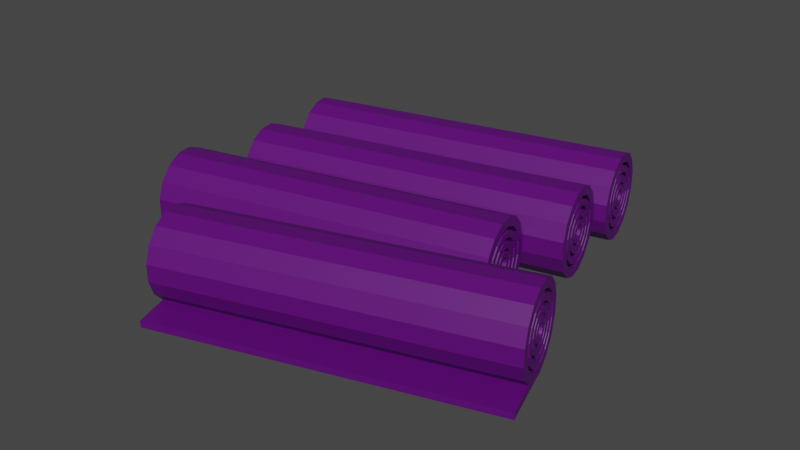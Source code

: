 # Source: Violet.blend  (saved by Blender 2.91.10; exported with 4.5.12 LTS)
import bpy
from mathutils import Matrix  # noqa: F401  (used for matrix-valued properties, if any)

bpy.ops.wm.read_factory_settings(use_empty=True)
scene = bpy.context.scene
scene.name = 'Scene'

# ---- collections
col_collection = bpy.data.collections.new('Collection'); scene.collection.children.link(col_collection)

# ---- materials (node trees are filled in below, after node groups)
mat_colorizer_007 = bpy.data.materials.new('Colorizer.007')

# ---- material node trees
mat_colorizer_007.use_nodes = True; mat_colorizer_007.node_tree.nodes.clear()
_N = mat_colorizer_007.node_tree.nodes; _L = mat_colorizer_007.node_tree.links
n0 = _N.new('ShaderNodeBsdfPrincipled'); n0.name = 'Principled BSDF'; n0.location = (10, 300)
n0.distribution = 'GGX'
n0.subsurface_method = 'BURLEY'
n0.inputs[0].default_value = (0.1013, 0.0, 0.1646, 1.0)
n0.inputs[3].default_value = 1.45
n0.inputs[27].default_value = (0.0, 0.0, 0.0, 1.0)
n0.inputs[28].default_value = 1.0
n1 = _N.new('ShaderNodeOutputMaterial'); n1.name = 'Material Output'; n1.location = (300, 300)
_L.new(n0.outputs[0], n1.inputs[0])
n1.is_active_output = True

# ---- world
world_world = bpy.data.worlds.new('World'); scene.world = world_world
world_world.use_nodes = True; world_world.node_tree.nodes.clear()
_N = world_world.node_tree.nodes; _L = world_world.node_tree.links
n0 = _N.new('ShaderNodeOutputWorld'); n0.name = 'World Output'; n0.location = (300, 300)
n1 = _N.new('ShaderNodeBackground'); n1.name = 'Background'; n1.location = (10, 300)
n1.inputs[0].default_value = (0.05088, 0.05088, 0.05088, 1.0)
_L.new(n1.outputs[0], n0.inputs[0])
n0.is_active_output = True
world_world.color = (0.05088, 0.05088, 0.05088)
world_world.use_sun_shadow = False
world_world.sun_shadow_jitter_overblur = 0.0

# ---- meshes
me_cylinder_002 = bpy.data.meshes.new('Cylinder.002')
me_cylinder_002.from_pydata([(0.4497, -0.6979, 0.6193), (4.228, -0.01801, 0.5303), (0.4498, -0.6982, 0.4155), (4.228, -0.01804, 0.5059), (0.4726, -0.7731, 0.2273), (4.231, -0.02698, 0.4835), (0.5147, -0.9111, 0.08347), (4.236, -0.04345, 0.4663), (0.5696, -1.091, 0.005792), (4.243, -0.06495, 0.4571), (0.629, -1.286, 0.006121), (4.25, -0.08821, 0.4571), (0.6838, -1.466, 0.08441), (4.256, -0.1097, 0.4664), (0.7258, -1.604, 0.2287), (4.261, -0.1261, 0.4837), (0.7484, -1.678, 0.4171), (4.264, -0.135, 0.5061), (0.7483, -1.678, 0.6209), (4.264, -0.1349, 0.5304), (0.7255, -1.603, 0.8091), (4.261, -0.126, 0.5529), (0.6834, -1.465, 0.9529), (4.256, -0.1095, 0.5701), (0.6285, -1.285, 1.031), (4.25, -0.08802, 0.5793), (0.5691, -1.09, 1.03), (4.243, -0.06476, 0.5793), (0.5143, -0.9098, 0.952), (4.236, -0.04329, 0.57), (0.4723, -0.7722, 0.8077), (4.231, -0.02687, 0.5527), (4.257, 0.4622, 0.4155), (4.257, 0.4625, 0.6193), (4.28, 0.3873, 0.2273), (4.322, 0.2493, 0.08347), (4.377, 0.06904, 0.005791), (4.436, -0.1259, 0.006121), (4.491, -0.3059, 0.08441), (4.533, -0.4435, 0.2287), (4.556, -0.5178, 0.4171), (4.556, -0.5175, 0.6209), (4.533, -0.4426, 0.8091), (4.491, -0.3045, 0.9529), (4.436, -0.1243, 1.031), (4.377, 0.07063, 1.03), (4.322, 0.2506, 0.952), (4.28, 0.3882, 0.8077), (4.289, 0.3585, 0.4372), (4.289, 0.3587, 0.5979), (4.307, 0.2995, 0.2889), (4.34, 0.1906, 0.1755), (4.383, 0.04858, 0.1143), (4.43, -0.1051, 0.1145), (4.473, -0.247, 0.1762), (4.506, -0.3554, 0.29), (4.524, -0.414, 0.4385), (4.524, -0.4138, 0.5992), (4.506, -0.3547, 0.7475), (4.473, -0.2459, 0.8609), (4.43, -0.1038, 0.9221), (4.383, 0.04982, 0.9219), (4.34, 0.1917, 0.8601), (4.307, 0.3002, 0.7464), (4.181, 0.3026, 0.4417), (4.181, 0.3028, 0.5935), (4.198, 0.2468, 0.3015), (4.23, 0.1439, 0.1943), (4.271, 0.009663, 0.1364), (4.315, -0.1356, 0.1367), (4.356, -0.2697, 0.195), (4.387, -0.3722, 0.3025), (4.404, -0.4276, 0.4429), (4.404, -0.4273, 0.5947), (4.387, -0.3715, 0.7349), (4.355, -0.2687, 0.8421), (4.314, -0.1344, 0.9), (4.27, 0.01084, 0.8997), (4.229, 0.1449, 0.8414), (4.198, 0.2475, 0.7339), (4.301, 0.3168, 0.446), (4.301, 0.317, 0.5893), (4.318, 0.2641, 0.3137), (4.347, 0.1671, 0.2125), (4.386, 0.04035, 0.1579), (4.428, -0.09672, 0.1581), (4.466, -0.2233, 0.2132), (4.496, -0.32, 0.3147), (4.512, -0.3723, 0.4471), (4.511, -0.3721, 0.5904), (4.495, -0.3194, 0.7227), (4.466, -0.2223, 0.8239), (4.427, -0.0956, 0.8785), (4.385, 0.04146, 0.8783), (4.347, 0.168, 0.8232), (4.317, 0.2648, 0.7217), (4.323, 0.2464, 0.4607), (4.323, 0.2465, 0.5747), (4.336, 0.2045, 0.3555), (4.359, 0.1272, 0.275), (4.39, 0.02645, 0.2316), (4.423, -0.08259, 0.2318), (4.454, -0.1833, 0.2755), (4.477, -0.2602, 0.3563), (4.49, -0.3018, 0.4617), (4.49, -0.3016, 0.5757), (4.477, -0.2597, 0.6809), (4.454, -0.1825, 0.7614), (4.423, -0.0817, 0.8048), (4.39, 0.02733, 0.8046), (4.359, 0.128, 0.7608), (4.336, 0.205, 0.6801), (4.235, 0.1964, 0.4652), (4.235, 0.1965, 0.5704), (4.247, 0.1577, 0.3681), (4.268, 0.08646, 0.2938), (4.297, -0.006556, 0.2537), (4.327, -0.1072, 0.2539), (4.356, -0.2001, 0.2943), (4.377, -0.2711, 0.3688), (4.389, -0.3095, 0.466), (4.389, -0.3093, 0.5712), (4.377, -0.2706, 0.6683), (4.355, -0.1994, 0.7426), (4.327, -0.1064, 0.7827), (4.296, -0.005738, 0.7825), (4.268, 0.08716, 0.7421), (4.246, 0.1582, 0.6676), (4.335, 0.2069, 0.469), (4.335, 0.207, 0.5666), (4.346, 0.171, 0.3789), (4.366, 0.1049, 0.31), (4.392, 0.01866, 0.2729), (4.421, -0.07467, 0.273), (4.447, -0.1608, 0.3105), (4.467, -0.2267, 0.3796), (4.478, -0.2623, 0.4698), (4.478, -0.2622, 0.5674), (4.467, -0.2263, 0.6575), (4.447, -0.1602, 0.7263), (4.421, -0.07392, 0.7635), (4.392, 0.01942, 0.7634), (4.366, 0.1056, 0.7259), (4.346, 0.1715, 0.6568), (4.357, 0.1348, 0.4841), (4.357, 0.135, 0.5517), (4.365, 0.11, 0.4217), (4.378, 0.06421, 0.374), (4.397, 0.004437, 0.3482), (4.416, -0.06022, 0.3483), (4.435, -0.1199, 0.3743), (4.449, -0.1656, 0.4222), (4.456, -0.1902, 0.4847), (4.456, -0.1901, 0.5523), (4.448, -0.1653, 0.6147), (4.434, -0.1195, 0.6624), (4.416, -0.0597, 0.6882), (4.397, 0.004963, 0.6881), (4.378, 0.06466, 0.6621), (4.364, 0.1103, 0.6142), (4.257, 0.08273, 0.4883), (4.257, 0.08282, 0.5476), (4.263, 0.06091, 0.4334), (4.276, 0.02068, 0.3915), (4.292, -0.03183, 0.3689), (4.309, -0.08863, 0.369), (4.325, -0.1411, 0.3918), (4.337, -0.1812, 0.4338), (4.344, -0.2028, 0.4887), (4.344, -0.2027, 0.5481), (4.337, -0.1809, 0.6029), (4.325, -0.1407, 0.6449), (4.309, -0.08817, 0.6675), (4.292, -0.03137, 0.6674), (4.276, 0.02107, 0.6446), (4.263, 0.06117, 0.6025), (4.367, 0.1031, 0.4908), (4.367, 0.1032, 0.5452), (4.373, 0.08314, 0.4406), (4.384, 0.04628, 0.4021), (4.399, -0.001824, 0.3814), (4.414, -0.05386, 0.3815), (4.429, -0.1019, 0.4024), (4.44, -0.1386, 0.4409), (4.446, -0.1585, 0.4912), (4.446, -0.1584, 0.5456), (4.44, -0.1384, 0.5958), (4.429, -0.1015, 0.6342), (4.414, -0.05344, 0.655), (4.398, -0.001401, 0.6549), (4.384, 0.04664, 0.634), (4.373, 0.08338, 0.5955), (4.385, 0.04278, 0.5034), (4.385, 0.04283, 0.5327), (4.388, 0.03202, 0.4764), (4.394, 0.01217, 0.4557), (4.402, -0.01373, 0.4445), (4.411, -0.04175, 0.4446), (4.419, -0.06763, 0.4558), (4.425, -0.08741, 0.4766), (4.428, -0.09809, 0.5037), (4.428, -0.09804, 0.533), (4.425, -0.08728, 0.56), (4.419, -0.06743, 0.5807), (4.411, -0.04153, 0.5919), (4.402, -0.0135, 0.5918), (4.394, 0.01237, 0.5806), (4.388, 0.03215, 0.5598), (4.619, -0.7241, -0.0001881), (4.619, -0.7257, 0.08023), (0.6364, -1.284, 0.006121), (0.63, -1.263, 0.1145), (0.8187, -1.882, -0.0001881), (0.8192, -1.884, 0.08023), (-0.3698, 1.502, 0.6193), (3.446, 1.927, 0.5303), (-0.3698, 1.502, 0.4155), (3.446, 1.927, 0.5059), (-0.352, 1.425, 0.2273), (3.448, 1.918, 0.4835), (-0.3193, 1.285, 0.08347), (3.452, 1.901, 0.4663), (-0.2766, 1.101, 0.005792), (3.457, 1.879, 0.4571), (-0.2304, 0.9027, 0.006121), (3.463, 1.855, 0.4571), (-0.1877, 0.7195, 0.08441), (3.468, 1.833, 0.4664), (-0.1551, 0.5794, 0.2287), (3.472, 1.817, 0.4837), (-0.1375, 0.5037, 0.4171), (3.474, 1.808, 0.5061), (-0.1376, 0.504, 0.6209), (3.474, 1.808, 0.5304), (-0.1553, 0.5803, 0.8091), (3.472, 1.817, 0.5529), (-0.1881, 0.7209, 0.9529), (3.468, 1.834, 0.5701), (-0.2308, 0.9043, 1.031), (3.463, 1.855, 0.5793), (-0.277, 1.103, 1.03), (3.457, 1.879, 0.5793), (-0.3196, 1.286, 0.952), (3.452, 1.901, 0.57), (-0.3522, 1.426, 0.8077), (3.448, 1.918, 0.5527), (3.507, 2.404, 0.4155), (3.507, 2.404, 0.6193), (3.525, 2.328, 0.2273), (3.557, 2.187, 0.08347), (3.6, 2.004, 0.005791), (3.646, 1.805, 0.006121), (3.689, 1.622, 0.08441), (3.722, 1.482, 0.2287), (3.739, 1.406, 0.4171), (3.739, 1.406, 0.6209), (3.721, 1.483, 0.8091), (3.689, 1.623, 0.9529), (3.646, 1.807, 1.031), (3.6, 2.005, 1.03), (3.557, 2.188, 0.952), (3.524, 2.329, 0.8077), (3.531, 2.298, 0.4372), (3.531, 2.299, 0.5979), (3.545, 2.238, 0.2889), (3.571, 2.127, 0.1755), (3.605, 1.983, 0.1143), (3.641, 1.826, 0.1145), (3.675, 1.682, 0.1762), (3.701, 1.571, 0.29), (3.715, 1.512, 0.4385), (3.715, 1.512, 0.5992), (3.701, 1.572, 0.7475), (3.675, 1.683, 0.8609), (3.641, 1.828, 0.9221), (3.605, 1.984, 0.9219), (3.571, 2.128, 0.8601), (3.545, 2.239, 0.7464), (3.42, 2.25, 0.4417), (3.42, 2.25, 0.5935), (3.434, 2.193, 0.3015), (3.458, 2.088, 0.1943), (3.49, 1.951, 0.1364), (3.524, 1.804, 0.1367), (3.556, 1.667, 0.195), (3.58, 1.563, 0.3025), (3.594, 1.506, 0.4429), (3.593, 1.507, 0.5947), (3.58, 1.563, 0.7349), (3.556, 1.668, 0.8421), (3.524, 1.805, 0.9), (3.49, 1.953, 0.8997), (3.458, 2.089, 0.8414), (3.434, 2.194, 0.7339), (3.541, 2.256, 0.446), (3.541, 2.256, 0.5893), (3.554, 2.202, 0.3137), (3.577, 2.103, 0.2125), (3.607, 1.974, 0.1579), (3.639, 1.835, 0.1581), (3.669, 1.706, 0.2132), (3.692, 1.607, 0.3147), (3.705, 1.554, 0.4471), (3.705, 1.554, 0.5904), (3.692, 1.608, 0.7227), (3.669, 1.707, 0.8239), (3.639, 1.836, 0.8785), (3.607, 1.975, 0.8783), (3.577, 2.104, 0.8232), (3.554, 2.203, 0.7217), (3.558, 2.184, 0.4607), (3.558, 2.184, 0.5747), (3.568, 2.141, 0.3555), (3.586, 2.063, 0.275), (3.61, 1.96, 0.2316), (3.636, 1.849, 0.2318), (3.66, 1.747, 0.2755), (3.678, 1.668, 0.3563), (3.688, 1.626, 0.4617), (3.688, 1.626, 0.5757), (3.678, 1.669, 0.6809), (3.66, 1.747, 0.7614), (3.636, 1.85, 0.8048), (3.61, 1.961, 0.8046), (3.586, 2.064, 0.7608), (3.568, 2.142, 0.6801), (3.467, 2.14, 0.4652), (3.467, 2.14, 0.5704), (3.476, 2.101, 0.3681), (3.493, 2.028, 0.2938), (3.515, 1.934, 0.2537), (3.539, 1.831, 0.2539), (3.561, 1.737, 0.2943), (3.578, 1.664, 0.3688), (3.587, 1.625, 0.466), (3.587, 1.625, 0.5712), (3.577, 1.665, 0.6683), (3.561, 1.737, 0.7426), (3.539, 1.832, 0.7827), (3.515, 1.934, 0.7825), (3.493, 2.029, 0.7421), (3.476, 2.101, 0.6676), (3.567, 2.144, 0.469), (3.567, 2.144, 0.5666), (3.576, 2.107, 0.3789), (3.592, 2.04, 0.31), (3.612, 1.952, 0.2729), (3.634, 1.857, 0.273), (3.655, 1.77, 0.3105), (3.67, 1.702, 0.3796), (3.679, 1.666, 0.4698), (3.679, 1.666, 0.5674), (3.67, 1.703, 0.6575), (3.654, 1.77, 0.7263), (3.634, 1.858, 0.7635), (3.612, 1.953, 0.7634), (3.591, 2.041, 0.7259), (3.576, 2.108, 0.6568), (3.585, 2.071, 0.4841), (3.584, 2.071, 0.5517), (3.59, 2.045, 0.4217), (3.601, 1.999, 0.374), (3.615, 1.938, 0.3482), (3.631, 1.872, 0.3483), (3.645, 1.811, 0.3743), (3.656, 1.765, 0.4222), (3.662, 1.74, 0.4847), (3.662, 1.74, 0.5523), (3.656, 1.765, 0.6147), (3.645, 1.812, 0.6624), (3.631, 1.872, 0.6882), (3.615, 1.938, 0.6881), (3.601, 1.999, 0.6621), (3.59, 2.046, 0.6142), (3.481, 2.025, 0.4883), (3.481, 2.025, 0.5476), (3.486, 2.003, 0.4334), (3.496, 1.962, 0.3915), (3.508, 1.909, 0.3689), (3.522, 1.851, 0.369), (3.534, 1.797, 0.3918), (3.544, 1.757, 0.4338), (3.549, 1.735, 0.4887), (3.549, 1.735, 0.5481), (3.544, 1.757, 0.6029), (3.534, 1.798, 0.6449), (3.522, 1.851, 0.6675), (3.508, 1.909, 0.6674), (3.496, 1.963, 0.6446), (3.486, 2.003, 0.6025), (3.592, 2.038, 0.4908), (3.592, 2.038, 0.5452), (3.597, 2.018, 0.4406), (3.605, 1.98, 0.4021), (3.617, 1.931, 0.3814), (3.629, 1.878, 0.3815), (3.641, 1.83, 0.4024), (3.649, 1.792, 0.4409), (3.654, 1.772, 0.4912), (3.654, 1.772, 0.5456), (3.649, 1.792, 0.5958), (3.641, 1.83, 0.6342), (3.629, 1.879, 0.655), (3.617, 1.932, 0.6549), (3.605, 1.981, 0.634), (3.597, 2.018, 0.5955), (3.606, 1.977, 0.5034), (3.606, 1.977, 0.5327), (3.609, 1.966, 0.4764), (3.614, 1.946, 0.4557), (3.62, 1.919, 0.4445), (3.626, 1.891, 0.4446), (3.632, 1.864, 0.4558), (3.637, 1.844, 0.4766), (3.64, 1.833, 0.5037), (3.64, 1.833, 0.533), (3.637, 1.844, 0.56), (3.632, 1.865, 0.5807), (3.626, 1.891, 0.5919), (3.62, 1.92, 0.5918), (3.614, 1.946, 0.5806), (3.609, 1.966, 0.5598), (-0.4597, 2.49, 0.2273), (3.338, 2.991, 0.5059), (-0.2229, 0.9045, 0.006121), (-0.4775, 2.566, 0.6193), (-0.4774, 2.566, 0.4155), (3.338, 2.991, 0.5303), (3.34, 2.982, 0.4835), (-0.427, 2.349, 0.08347), (3.344, 2.965, 0.4663), (-0.3843, 2.166, 0.005792), (3.349, 2.943, 0.4571), (-0.3381, 1.967, 0.006121), (3.355, 2.92, 0.4571), (-0.2954, 1.784, 0.08441), (3.36, 2.898, 0.4664), (-0.2628, 1.644, 0.2287), (3.364, 2.881, 0.4837), (-0.2452, 1.568, 0.4171), (3.366, 2.872, 0.5061), (-0.2453, 1.568, 0.6209), (3.366, 2.872, 0.5304), (-0.263, 1.645, 0.8091), (3.364, 2.881, 0.5529), (-0.2957, 1.785, 0.9529), (3.36, 2.898, 0.5701), (-0.3384, 1.969, 1.031), (3.355, 2.92, 0.5793), (-0.3846, 2.167, 1.03), (3.349, 2.943, 0.5793), (-0.4273, 2.35, 0.952), (3.344, 2.965, 0.57), (-0.4599, 2.491, 0.8077), (3.34, 2.982, 0.5527), (3.399, 3.468, 0.4155), (3.399, 3.469, 0.6193), (3.417, 3.392, 0.2273), (3.45, 3.251, 0.08347), (3.492, 3.068, 0.005791), (3.539, 2.869, 0.006121), (3.581, 2.686, 0.08441), (3.614, 2.546, 0.2287), (3.631, 2.47, 0.4171), (3.631, 2.471, 0.6209), (3.614, 2.547, 0.8091), (3.581, 2.688, 0.9529), (3.538, 2.871, 1.031), (3.492, 3.07, 1.03), (3.449, 3.253, 0.952), (3.417, 3.393, 0.8077), (3.424, 3.363, 0.4372), (3.424, 3.363, 0.5979), (3.438, 3.303, 0.2889), (3.464, 3.192, 0.1755), (3.497, 3.047, 0.1143), (3.534, 2.891, 0.1145), (3.567, 2.746, 0.1762), (3.593, 2.636, 0.29), (3.607, 2.576, 0.4385), (3.607, 2.576, 0.5992), (3.593, 2.636, 0.7475), (3.567, 2.747, 0.8609), (3.533, 2.892, 0.9221), (3.497, 3.048, 0.9219), (3.463, 3.193, 0.8601), (3.438, 3.303, 0.7464), (3.313, 3.314, 0.4417), (3.313, 3.314, 0.5935), (3.326, 3.257, 0.3015), (3.35, 3.153, 0.1943), (3.382, 3.016, 0.1364), (3.417, 2.868, 0.1367), (3.448, 2.731, 0.195), (3.473, 2.627, 0.3025), (3.486, 2.571, 0.4429), (3.486, 2.571, 0.5947), (3.473, 2.628, 0.7349), (3.448, 2.732, 0.8421), (3.416, 2.869, 0.9), (3.382, 3.017, 0.8997), (3.35, 3.154, 0.8414), (3.326, 3.258, 0.7339), (3.434, 3.32, 0.446), (3.434, 3.32, 0.5893), (3.446, 3.267, 0.3137), (3.469, 3.168, 0.2125), (3.499, 3.039, 0.1579), (3.532, 2.899, 0.1581), (3.562, 2.77, 0.2132), (3.585, 2.672, 0.3147), (3.597, 2.619, 0.4471), (3.597, 2.619, 0.5904), (3.584, 2.672, 0.7227), (3.561, 2.771, 0.8239), (3.531, 2.9, 0.8785), (3.499, 3.04, 0.8783), (3.469, 3.169, 0.8232), (3.446, 3.267, 0.7217), (3.45, 3.248, 0.4607), (3.45, 3.249, 0.5747), (3.46, 3.206, 0.3555), (3.479, 3.127, 0.275), (3.503, 3.025, 0.2316), (3.528, 2.914, 0.2318), (3.552, 2.811, 0.2755), (3.57, 2.733, 0.3563), (3.58, 2.69, 0.4617), (3.58, 2.691, 0.5757), (3.57, 2.733, 0.6809), (3.552, 2.812, 0.7614), (3.528, 2.914, 0.8048), (3.502, 3.025, 0.8046), (3.478, 3.128, 0.7608), (3.46, 3.206, 0.6801), (3.359, 3.205, 0.4652), (3.359, 3.205, 0.5704), (3.368, 3.165, 0.3681), (3.385, 3.093, 0.2938), (3.407, 2.998, 0.2537), (3.431, 2.895, 0.2539), (3.453, 2.801, 0.2943), (3.47, 2.729, 0.3688), (3.479, 2.689, 0.466), (3.479, 2.69, 0.5712), (3.47, 2.729, 0.6683), (3.453, 2.802, 0.7426), (3.431, 2.896, 0.7827), (3.407, 2.999, 0.7825), (3.385, 3.093, 0.7421), (3.368, 3.166, 0.6676), (3.46, 3.208, 0.469), (3.46, 3.208, 0.5666), (3.468, 3.172, 0.3789), (3.484, 3.104, 0.31), (3.504, 3.017, 0.2729), (3.526, 2.922, 0.273), (3.547, 2.834, 0.3105), (3.563, 2.767, 0.3796), (3.571, 2.731, 0.4698), (3.571, 2.731, 0.5674), (3.562, 2.767, 0.6575), (3.547, 2.835, 0.7263), (3.526, 2.922, 0.7635), (3.504, 3.017, 0.7634), (3.484, 3.105, 0.7259), (3.468, 3.172, 0.6568), (3.477, 3.135, 0.4841), (3.477, 3.135, 0.5517), (3.483, 3.11, 0.4217), (3.494, 3.063, 0.374), (3.508, 3.002, 0.3482), (3.523, 2.936, 0.3483), (3.537, 2.876, 0.3743), (3.548, 2.829, 0.4222), (3.554, 2.804, 0.4847), (3.554, 2.804, 0.5523), (3.548, 2.829, 0.6147), (3.537, 2.876, 0.6624), (3.523, 2.937, 0.6882), (3.508, 3.003, 0.6881), (3.493, 3.063, 0.6621), (3.483, 3.11, 0.6142), (3.373, 3.09, 0.4883), (3.373, 3.09, 0.5476), (3.379, 3.067, 0.4334), (3.388, 3.026, 0.3915), (3.401, 2.973, 0.3689), (3.414, 2.915, 0.369), (3.426, 2.862, 0.3918), (3.436, 2.821, 0.4338), (3.441, 2.799, 0.4887), (3.441, 2.799, 0.5481), (3.436, 2.821, 0.6029), (3.426, 2.862, 0.6449), (3.414, 2.916, 0.6675), (3.4, 2.973, 0.6674), (3.388, 3.027, 0.6446), (3.378, 3.068, 0.6025), (3.484, 3.103, 0.4908), (3.484, 3.103, 0.5452), (3.489, 3.082, 0.4406), (3.498, 3.045, 0.4021), (3.509, 2.996, 0.3814), (3.522, 2.943, 0.3815), (3.533, 2.894, 0.4024), (3.542, 2.856, 0.4409), (3.546, 2.836, 0.4912), (3.546, 2.836, 0.5456), (3.542, 2.857, 0.5958), (3.533, 2.894, 0.6342), (3.521, 2.943, 0.655), (3.509, 2.996, 0.6549), (3.498, 3.045, 0.634), (3.489, 3.083, 0.5955), (3.499, 3.041, 0.5034), (3.499, 3.041, 0.5327), (3.501, 3.03, 0.4764), (3.506, 3.01, 0.4557), (3.512, 2.984, 0.4445), (3.519, 2.955, 0.4446), (3.525, 2.929, 0.4558), (3.529, 2.909, 0.4766), (3.532, 2.898, 0.5037), (3.532, 2.898, 0.533), (3.529, 2.909, 0.56), (3.525, 2.929, 0.5807), (3.519, 2.955, 0.5919), (3.512, 2.984, 0.5918), (3.506, 3.01, 0.5806), (3.501, 3.03, 0.5598), (-0.3306, 1.969, 0.006121), (-0.5683, 0.3806, 0.6193), (3.247, 0.8054, 0.5303), (-0.5682, 0.3802, 0.4155), (3.248, 0.8054, 0.5059), (-0.5504, 0.304, 0.2273), (3.25, 0.7963, 0.4835), (-0.5177, 0.1634, 0.08347), (3.254, 0.7795, 0.4663), (-0.475, -0.02008, 0.005792), (3.259, 0.7576, 0.4571), (-0.4288, -0.2186, 0.006121), (3.264, 0.7339, 0.4571), (-0.3862, -0.4018, 0.08441), (3.269, 0.7121, 0.4664), (-0.3535, -0.5419, 0.2287), (3.273, 0.6953, 0.4837), (-0.3359, -0.6176, 0.4171), (3.275, 0.6863, 0.5061), (-0.336, -0.6172, 0.6209), (3.275, 0.6864, 0.5304), (-0.3538, -0.541, 0.8091), (3.273, 0.6955, 0.5529), (-0.3865, -0.4004, 0.9529), (3.269, 0.7122, 0.5701), (-0.4292, -0.2169, 1.031), (3.264, 0.7341, 0.5793), (-0.4754, -0.01846, 1.03), (3.259, 0.7578, 0.5793), (-0.518, 0.1648, 0.952), (3.253, 0.7797, 0.57), (-0.5507, 0.3049, 0.8077), (3.25, 0.7964, 0.5527), (3.308, 1.283, 0.4155), (3.308, 1.283, 0.6193), (3.326, 1.206, 0.2273), (3.359, 1.066, 0.08347), (3.402, 0.8823, 0.005791), (3.448, 0.6838, 0.006121), (3.491, 0.5006, 0.08441), (3.523, 0.3605, 0.2287), (3.541, 0.2848, 0.4171), (3.541, 0.2851, 0.6209), (3.523, 0.3614, 0.8091), (3.49, 0.5019, 0.9529), (3.447, 0.6854, 1.031), (3.401, 0.8839, 1.03), (3.359, 1.067, 0.952), (3.326, 1.207, 0.8077), (3.333, 1.177, 0.4372), (3.333, 1.177, 0.5979), (3.347, 1.117, 0.2889), (3.373, 1.006, 0.1755), (3.407, 0.8615, 0.1143), (3.443, 0.705, 0.1145), (3.477, 0.5605, 0.1762), (3.502, 0.4501, 0.29), (3.516, 0.3905, 0.4385), (3.516, 0.3907, 0.5992), (3.502, 0.4508, 0.7475), (3.476, 0.5616, 0.8609), (3.443, 0.7063, 0.9221), (3.406, 0.8627, 0.9219), (3.373, 1.007, 0.8601), (3.347, 1.118, 0.7464), (3.222, 1.128, 0.4417), (3.222, 1.129, 0.5935), (3.235, 1.072, 0.3015), (3.26, 0.9669, 0.1943), (3.291, 0.8302, 0.1364), (3.326, 0.6823, 0.1367), (3.358, 0.5458, 0.195), (3.382, 0.4414, 0.3025), (3.395, 0.385, 0.4429), (3.395, 0.3853, 0.5947), (3.382, 0.4421, 0.7349), (3.357, 0.5468, 0.8421), (3.326, 0.6835, 0.9), (3.291, 0.8314, 0.8997), (3.259, 0.9679, 0.8414), (3.235, 1.072, 0.7339), (3.343, 1.135, 0.446), (3.343, 1.135, 0.5893), (3.355, 1.081, 0.3137), (3.378, 0.9821, 0.2125), (3.408, 0.8531, 0.1579), (3.441, 0.7135, 0.1581), (3.471, 0.5847, 0.2132), (3.494, 0.4861, 0.3147), (3.506, 0.4329, 0.4471), (3.506, 0.4332, 0.5904), (3.494, 0.4868, 0.7227), (3.471, 0.5856, 0.8239), (3.441, 0.7146, 0.8785), (3.408, 0.8542, 0.8783), (3.378, 0.9831, 0.8232), (3.355, 1.082, 0.7217), (3.36, 1.063, 0.4607), (3.36, 1.063, 0.5747), (3.37, 1.02, 0.3555), (3.388, 0.9416, 0.275), (3.412, 0.8389, 0.2316), (3.438, 0.7279, 0.2318), (3.461, 0.6254, 0.2755), (3.48, 0.547, 0.3563), (3.49, 0.5047, 0.4617), (3.49, 0.5049, 0.5757), (3.48, 0.5475, 0.6809), (3.461, 0.6262, 0.7614), (3.437, 0.7288, 0.8048), (3.412, 0.8398, 0.8046), (3.388, 0.9423, 0.7608), (3.369, 1.021, 0.6801), (3.268, 1.019, 0.4652), (3.268, 1.019, 0.5704), (3.278, 0.9795, 0.3681), (3.294, 0.907, 0.2938), (3.316, 0.8123, 0.2537), (3.34, 0.7098, 0.2539), (3.362, 0.6152, 0.2943), (3.379, 0.5429, 0.3688), (3.388, 0.5038, 0.466), (3.388, 0.504, 0.5712), (3.379, 0.5434, 0.6683), (3.362, 0.6159, 0.7426), (3.34, 0.7106, 0.7827), (3.316, 0.8131, 0.7825), (3.294, 0.9077, 0.7421), (3.277, 0.98, 0.6676), (3.369, 1.023, 0.469), (3.369, 1.023, 0.5666), (3.378, 0.9861, 0.3789), (3.393, 0.9188, 0.31), (3.414, 0.831, 0.2729), (3.436, 0.736, 0.273), (3.456, 0.6482, 0.3105), (3.472, 0.5811, 0.3796), (3.48, 0.5449, 0.4698), (3.48, 0.5451, 0.5674), (3.472, 0.5816, 0.6575), (3.456, 0.6489, 0.7263), (3.436, 0.7367, 0.7635), (3.413, 0.8318, 0.7634), (3.393, 0.9195, 0.7259), (3.377, 0.9866, 0.6568), (3.386, 0.9493, 0.4841), (3.386, 0.9494, 0.5517), (3.392, 0.924, 0.4217), (3.403, 0.8774, 0.374), (3.417, 0.8165, 0.3482), (3.432, 0.7507, 0.3483), (3.446, 0.6899, 0.3743), (3.457, 0.6434, 0.4222), (3.463, 0.6183, 0.4847), (3.463, 0.6184, 0.5523), (3.457, 0.6437, 0.6147), (3.446, 0.6903, 0.6624), (3.432, 0.7512, 0.6882), (3.417, 0.817, 0.6881), (3.403, 0.8778, 0.6621), (3.392, 0.9243, 0.6142), (3.283, 0.904, 0.4883), (3.283, 0.9041, 0.5476), (3.288, 0.8818, 0.4334), (3.297, 0.8408, 0.3915), (3.31, 0.7874, 0.3689), (3.323, 0.7295, 0.369), (3.336, 0.6761, 0.3918), (3.345, 0.6353, 0.4338), (3.35, 0.6133, 0.4887), (3.35, 0.6134, 0.5481), (3.345, 0.6356, 0.6029), (3.336, 0.6765, 0.6449), (3.323, 0.73, 0.6675), (3.31, 0.7878, 0.6674), (3.297, 0.8412, 0.6446), (3.288, 0.8821, 0.6025), (3.394, 0.917, 0.4908), (3.394, 0.9171, 0.5452), (3.398, 0.8966, 0.4406), (3.407, 0.8591, 0.4021), (3.418, 0.8101, 0.3814), (3.431, 0.7572, 0.3815), (3.442, 0.7082, 0.4024), (3.451, 0.6708, 0.4409), (3.456, 0.6506, 0.4912), (3.456, 0.6507, 0.5456), (3.451, 0.6711, 0.5958), (3.442, 0.7086, 0.6342), (3.431, 0.7576, 0.655), (3.418, 0.8106, 0.6549), (3.407, 0.8595, 0.634), (3.398, 0.8969, 0.5955), (3.408, 0.8556, 0.5034), (3.408, 0.8556, 0.5327), (3.41, 0.8446, 0.4764), (3.415, 0.8244, 0.4557), (3.421, 0.798, 0.4445), (3.428, 0.7695, 0.4446), (3.434, 0.7431, 0.4558), (3.439, 0.723, 0.4766), (3.441, 0.7121, 0.5037), (3.441, 0.7122, 0.533), (3.439, 0.7231, 0.56), (3.434, 0.7433, 0.5807), (3.428, 0.7697, 0.5919), (3.421, 0.7982, 0.5918), (3.415, 0.8246, 0.5806), (3.41, 0.8447, 0.5598), (-0.4213, -0.2168, 0.006121)], [(424, 251), (631, 460), (840, 669)], [(0, 33, 32, 2), (2, 32, 34, 4), (4, 34, 35, 6), (6, 35, 36, 8), (8, 36, 37, 10), (10, 37, 38, 12), (12, 38, 39, 14), (14, 39, 40, 16), (16, 40, 41, 18), (18, 41, 42, 20), (20, 42, 43, 22), (22, 43, 44, 24), (24, 44, 45, 26), (26, 45, 46, 28), (3, 1, 31, 29, 27, 25, 23, 21, 19, 17, 15, 13, 11, 9, 7, 5), (28, 46, 47, 30), (30, 47, 33, 0), (0, 2, 4, 6, 8, 10, 12, 14, 16, 18, 20, 22, 24, 26, 28, 30), (49, 48, 32, 33), (48, 50, 34, 32), (50, 51, 35, 34), (51, 52, 36, 35), (52, 53, 37, 36), (53, 54, 38, 37), (54, 55, 39, 38), (55, 56, 40, 39), (56, 57, 41, 40), (57, 58, 42, 41), (58, 59, 43, 42), (59, 60, 44, 43), (60, 61, 45, 44), (61, 62, 46, 45), (62, 63, 47, 46), (63, 49, 33, 47), (65, 64, 48, 49), (64, 66, 50, 48), (66, 67, 51, 50), (67, 68, 52, 51), (68, 69, 53, 52), (69, 70, 54, 53), (70, 71, 55, 54), (71, 72, 56, 55), (72, 73, 57, 56), (73, 74, 58, 57), (74, 75, 59, 58), (75, 76, 60, 59), (76, 77, 61, 60), (77, 78, 62, 61), (78, 79, 63, 62), (79, 65, 49, 63), (81, 80, 64, 65), (80, 82, 66, 64), (82, 83, 67, 66), (83, 84, 68, 67), (84, 85, 69, 68), (85, 86, 70, 69), (86, 87, 71, 70), (87, 88, 72, 71), (88, 89, 73, 72), (89, 90, 74, 73), (90, 91, 75, 74), (91, 92, 76, 75), (92, 93, 77, 76), (93, 94, 78, 77), (94, 95, 79, 78), (95, 81, 65, 79), (97, 96, 80, 81), (96, 98, 82, 80), (98, 99, 83, 82), (99, 100, 84, 83), (100, 101, 85, 84), (101, 102, 86, 85), (102, 103, 87, 86), (103, 104, 88, 87), (104, 105, 89, 88), (105, 106, 90, 89), (106, 107, 91, 90), (107, 108, 92, 91), (108, 109, 93, 92), (109, 110, 94, 93), (110, 111, 95, 94), (111, 97, 81, 95), (113, 112, 96, 97), (112, 114, 98, 96), (114, 115, 99, 98), (115, 116, 100, 99), (116, 117, 101, 100), (117, 118, 102, 101), (118, 119, 103, 102), (119, 120, 104, 103), (120, 121, 105, 104), (121, 122, 106, 105), (122, 123, 107, 106), (123, 124, 108, 107), (124, 125, 109, 108), (125, 126, 110, 109), (126, 127, 111, 110), (127, 113, 97, 111), (129, 128, 112, 113), (128, 130, 114, 112), (130, 131, 115, 114), (131, 132, 116, 115), (132, 133, 117, 116), (133, 134, 118, 117), (134, 135, 119, 118), (135, 136, 120, 119), (136, 137, 121, 120), (137, 138, 122, 121), (138, 139, 123, 122), (139, 140, 124, 123), (140, 141, 125, 124), (141, 142, 126, 125), (142, 143, 127, 126), (143, 129, 113, 127), (145, 144, 128, 129), (144, 146, 130, 128), (146, 147, 131, 130), (147, 148, 132, 131), (148, 149, 133, 132), (149, 150, 134, 133), (150, 151, 135, 134), (151, 152, 136, 135), (152, 153, 137, 136), (153, 154, 138, 137), (154, 155, 139, 138), (155, 156, 140, 139), (156, 157, 141, 140), (157, 158, 142, 141), (158, 159, 143, 142), (159, 145, 129, 143), (161, 160, 144, 145), (160, 162, 146, 144), (162, 163, 147, 146), (163, 164, 148, 147), (164, 165, 149, 148), (165, 166, 150, 149), (166, 167, 151, 150), (167, 168, 152, 151), (168, 169, 153, 152), (169, 170, 154, 153), (170, 171, 155, 154), (171, 172, 156, 155), (172, 173, 157, 156), (173, 174, 158, 157), (174, 175, 159, 158), (175, 161, 145, 159), (177, 176, 160, 161), (176, 178, 162, 160), (178, 179, 163, 162), (179, 180, 164, 163), (180, 181, 165, 164), (181, 182, 166, 165), (182, 183, 167, 166), (183, 184, 168, 167), (184, 185, 169, 168), (185, 186, 170, 169), (186, 187, 171, 170), (187, 188, 172, 171), (188, 189, 173, 172), (189, 190, 174, 173), (190, 191, 175, 174), (191, 177, 161, 175), (193, 192, 176, 177), (192, 194, 178, 176), (194, 195, 179, 178), (195, 196, 180, 179), (196, 197, 181, 180), (197, 198, 182, 181), (198, 199, 183, 182), (199, 200, 184, 183), (200, 201, 185, 184), (201, 202, 186, 185), (202, 203, 187, 186), (203, 204, 188, 187), (204, 205, 189, 188), (205, 206, 190, 189), (206, 207, 191, 190), (207, 193, 177, 191), (1, 3, 192, 193), (3, 5, 194, 192), (5, 7, 195, 194), (7, 9, 196, 195), (9, 11, 197, 196), (11, 13, 198, 197), (13, 15, 199, 198), (15, 17, 200, 199), (17, 19, 201, 200), (19, 21, 202, 201), (21, 23, 203, 202), (23, 25, 204, 203), (25, 27, 205, 204), (27, 29, 206, 205), (29, 31, 207, 206), (31, 1, 193, 207), (37, 208, 212, 210), (211, 210, 212, 213), (53, 37, 210, 211), (209, 53, 211, 213), (208, 209, 213, 212), (214, 247, 246, 216), (216, 246, 248, 218), (218, 248, 249, 220), (220, 249, 250, 222), (222, 250, 251, 224), (224, 251, 252, 226), (226, 252, 253, 228), (228, 253, 254, 230), (230, 254, 255, 232), (232, 255, 256, 234), (234, 256, 257, 236), (236, 257, 258, 238), (238, 258, 259, 240), (240, 259, 260, 242), (217, 215, 245, 243, 241, 239, 237, 235, 233, 231, 229, 227, 225, 223, 221, 219), (242, 260, 261, 244), (244, 261, 247, 214), (214, 216, 218, 220, 222, 224, 226, 228, 230, 232, 234, 236, 238, 240, 242, 244), (263, 262, 246, 247), (262, 264, 248, 246), (264, 265, 249, 248), (265, 266, 250, 249), (266, 267, 251, 250), (267, 268, 252, 251), (268, 269, 253, 252), (269, 270, 254, 253), (270, 271, 255, 254), (271, 272, 256, 255), (272, 273, 257, 256), (273, 274, 258, 257), (274, 275, 259, 258), (275, 276, 260, 259), (276, 277, 261, 260), (277, 263, 247, 261), (279, 278, 262, 263), (278, 280, 264, 262), (280, 281, 265, 264), (281, 282, 266, 265), (282, 283, 267, 266), (283, 284, 268, 267), (284, 285, 269, 268), (285, 286, 270, 269), (286, 287, 271, 270), (287, 288, 272, 271), (288, 289, 273, 272), (289, 290, 274, 273), (290, 291, 275, 274), (291, 292, 276, 275), (292, 293, 277, 276), (293, 279, 263, 277), (295, 294, 278, 279), (294, 296, 280, 278), (296, 297, 281, 280), (297, 298, 282, 281), (298, 299, 283, 282), (299, 300, 284, 283), (300, 301, 285, 284), (301, 302, 286, 285), (302, 303, 287, 286), (303, 304, 288, 287), (304, 305, 289, 288), (305, 306, 290, 289), (306, 307, 291, 290), (307, 308, 292, 291), (308, 309, 293, 292), (309, 295, 279, 293), (311, 310, 294, 295), (310, 312, 296, 294), (312, 313, 297, 296), (313, 314, 298, 297), (314, 315, 299, 298), (315, 316, 300, 299), (316, 317, 301, 300), (317, 318, 302, 301), (318, 319, 303, 302), (319, 320, 304, 303), (320, 321, 305, 304), (321, 322, 306, 305), (322, 323, 307, 306), (323, 324, 308, 307), (324, 325, 309, 308), (325, 311, 295, 309), (327, 326, 310, 311), (326, 328, 312, 310), (328, 329, 313, 312), (329, 330, 314, 313), (330, 331, 315, 314), (331, 332, 316, 315), (332, 333, 317, 316), (333, 334, 318, 317), (334, 335, 319, 318), (335, 336, 320, 319), (336, 337, 321, 320), (337, 338, 322, 321), (338, 339, 323, 322), (339, 340, 324, 323), (340, 341, 325, 324), (341, 327, 311, 325), (343, 342, 326, 327), (342, 344, 328, 326), (344, 345, 329, 328), (345, 346, 330, 329), (346, 347, 331, 330), (347, 348, 332, 331), (348, 349, 333, 332), (349, 350, 334, 333), (350, 351, 335, 334), (351, 352, 336, 335), (352, 353, 337, 336), (353, 354, 338, 337), (354, 355, 339, 338), (355, 356, 340, 339), (356, 357, 341, 340), (357, 343, 327, 341), (359, 358, 342, 343), (358, 360, 344, 342), (360, 361, 345, 344), (361, 362, 346, 345), (362, 363, 347, 346), (363, 364, 348, 347), (364, 365, 349, 348), (365, 366, 350, 349), (366, 367, 351, 350), (367, 368, 352, 351), (368, 369, 353, 352), (369, 370, 354, 353), (370, 371, 355, 354), (371, 372, 356, 355), (372, 373, 357, 356), (373, 359, 343, 357), (375, 374, 358, 359), (374, 376, 360, 358), (376, 377, 361, 360), (377, 378, 362, 361), (378, 379, 363, 362), (379, 380, 364, 363), (380, 381, 365, 364), (381, 382, 366, 365), (382, 383, 367, 366), (383, 384, 368, 367), (384, 385, 369, 368), (385, 386, 370, 369), (386, 387, 371, 370), (387, 388, 372, 371), (388, 389, 373, 372), (389, 375, 359, 373), (391, 390, 374, 375), (390, 392, 376, 374), (392, 393, 377, 376), (393, 394, 378, 377), (394, 395, 379, 378), (395, 396, 380, 379), (396, 397, 381, 380), (397, 398, 382, 381), (398, 399, 383, 382), (399, 400, 384, 383), (400, 401, 385, 384), (401, 402, 386, 385), (402, 403, 387, 386), (403, 404, 388, 387), (404, 405, 389, 388), (405, 391, 375, 389), (407, 406, 390, 391), (406, 408, 392, 390), (408, 409, 393, 392), (409, 410, 394, 393), (410, 411, 395, 394), (411, 412, 396, 395), (412, 413, 397, 396), (413, 414, 398, 397), (414, 415, 399, 398), (415, 416, 400, 399), (416, 417, 401, 400), (417, 418, 402, 401), (418, 419, 403, 402), (419, 420, 404, 403), (420, 421, 405, 404), (421, 407, 391, 405), (215, 217, 406, 407), (217, 219, 408, 406), (219, 221, 409, 408), (221, 223, 410, 409), (223, 225, 411, 410), (225, 227, 412, 411), (227, 229, 413, 412), (229, 231, 414, 413), (231, 233, 415, 414), (233, 235, 416, 415), (235, 237, 417, 416), (237, 239, 418, 417), (239, 241, 419, 418), (241, 243, 420, 419), (243, 245, 421, 420), (245, 215, 407, 421), (429, 458, 459, 431), (426, 455, 457, 422), (425, 456, 455, 426), (422, 457, 458, 429), (431, 459, 460, 433), (433, 460, 461, 435), (435, 461, 462, 437), (437, 462, 463, 439), (439, 463, 464, 441), (441, 464, 465, 443), (443, 465, 466, 445), (445, 466, 467, 447), (447, 467, 468, 449), (449, 468, 469, 451), (423, 427, 454, 452, 450, 448, 446, 444, 442, 440, 438, 436, 434, 432, 430, 428), (451, 469, 470, 453), (453, 470, 456, 425), (425, 426, 422, 429, 431, 433, 435, 437, 439, 441, 443, 445, 447, 449, 451, 453), (472, 471, 455, 456), (471, 473, 457, 455), (473, 474, 458, 457), (474, 475, 459, 458), (475, 476, 460, 459), (476, 477, 461, 460), (477, 478, 462, 461), (478, 479, 463, 462), (479, 480, 464, 463), (480, 481, 465, 464), (481, 482, 466, 465), (482, 483, 467, 466), (483, 484, 468, 467), (484, 485, 469, 468), (485, 486, 470, 469), (486, 472, 456, 470), (488, 487, 471, 472), (487, 489, 473, 471), (489, 490, 474, 473), (490, 491, 475, 474), (491, 492, 476, 475), (492, 493, 477, 476), (493, 494, 478, 477), (494, 495, 479, 478), (495, 496, 480, 479), (496, 497, 481, 480), (497, 498, 482, 481), (498, 499, 483, 482), (499, 500, 484, 483), (500, 501, 485, 484), (501, 502, 486, 485), (502, 488, 472, 486), (504, 503, 487, 488), (503, 505, 489, 487), (505, 506, 490, 489), (506, 507, 491, 490), (507, 508, 492, 491), (508, 509, 493, 492), (509, 510, 494, 493), (510, 511, 495, 494), (511, 512, 496, 495), (512, 513, 497, 496), (513, 514, 498, 497), (514, 515, 499, 498), (515, 516, 500, 499), (516, 517, 501, 500), (517, 518, 502, 501), (518, 504, 488, 502), (520, 519, 503, 504), (519, 521, 505, 503), (521, 522, 506, 505), (522, 523, 507, 506), (523, 524, 508, 507), (524, 525, 509, 508), (525, 526, 510, 509), (526, 527, 511, 510), (527, 528, 512, 511), (528, 529, 513, 512), (529, 530, 514, 513), (530, 531, 515, 514), (531, 532, 516, 515), (532, 533, 517, 516), (533, 534, 518, 517), (534, 520, 504, 518), (536, 535, 519, 520), (535, 537, 521, 519), (537, 538, 522, 521), (538, 539, 523, 522), (539, 540, 524, 523), (540, 541, 525, 524), (541, 542, 526, 525), (542, 543, 527, 526), (543, 544, 528, 527), (544, 545, 529, 528), (545, 546, 530, 529), (546, 547, 531, 530), (547, 548, 532, 531), (548, 549, 533, 532), (549, 550, 534, 533), (550, 536, 520, 534), (552, 551, 535, 536), (551, 553, 537, 535), (553, 554, 538, 537), (554, 555, 539, 538), (555, 556, 540, 539), (556, 557, 541, 540), (557, 558, 542, 541), (558, 559, 543, 542), (559, 560, 544, 543), (560, 561, 545, 544), (561, 562, 546, 545), (562, 563, 547, 546), (563, 564, 548, 547), (564, 565, 549, 548), (565, 566, 550, 549), (566, 552, 536, 550), (568, 567, 551, 552), (567, 569, 553, 551), (569, 570, 554, 553), (570, 571, 555, 554), (571, 572, 556, 555), (572, 573, 557, 556), (573, 574, 558, 557), (574, 575, 559, 558), (575, 576, 560, 559), (576, 577, 561, 560), (577, 578, 562, 561), (578, 579, 563, 562), (579, 580, 564, 563), (580, 581, 565, 564), (581, 582, 566, 565), (582, 568, 552, 566), (584, 583, 567, 568), (583, 585, 569, 567), (585, 586, 570, 569), (586, 587, 571, 570), (587, 588, 572, 571), (588, 589, 573, 572), (589, 590, 574, 573), (590, 591, 575, 574), (591, 592, 576, 575), (592, 593, 577, 576), (593, 594, 578, 577), (594, 595, 579, 578), (595, 596, 580, 579), (596, 597, 581, 580), (597, 598, 582, 581), (598, 584, 568, 582), (600, 599, 583, 584), (599, 601, 585, 583), (601, 602, 586, 585), (602, 603, 587, 586), (603, 604, 588, 587), (604, 605, 589, 588), (605, 606, 590, 589), (606, 607, 591, 590), (607, 608, 592, 591), (608, 609, 593, 592), (609, 610, 594, 593), (610, 611, 595, 594), (611, 612, 596, 595), (612, 613, 597, 596), (613, 614, 598, 597), (614, 600, 584, 598), (616, 615, 599, 600), (615, 617, 601, 599), (617, 618, 602, 601), (618, 619, 603, 602), (619, 620, 604, 603), (620, 621, 605, 604), (621, 622, 606, 605), (622, 623, 607, 606), (623, 624, 608, 607), (624, 625, 609, 608), (625, 626, 610, 609), (626, 627, 611, 610), (627, 628, 612, 611), (628, 629, 613, 612), (629, 630, 614, 613), (630, 616, 600, 614), (427, 423, 615, 616), (423, 428, 617, 615), (428, 430, 618, 617), (430, 432, 619, 618), (432, 434, 620, 619), (434, 436, 621, 620), (436, 438, 622, 621), (438, 440, 623, 622), (440, 442, 624, 623), (442, 444, 625, 624), (444, 446, 626, 625), (446, 448, 627, 626), (448, 450, 628, 627), (450, 452, 629, 628), (452, 454, 630, 629), (454, 427, 616, 630), (632, 665, 664, 634), (634, 664, 666, 636), (636, 666, 667, 638), (638, 667, 668, 640), (640, 668, 669, 642), (642, 669, 670, 644), (644, 670, 671, 646), (646, 671, 672, 648), (648, 672, 673, 650), (650, 673, 674, 652), (652, 674, 675, 654), (654, 675, 676, 656), (656, 676, 677, 658), (658, 677, 678, 660), (635, 633, 663, 661, 659, 657, 655, 653, 651, 649, 647, 645, 643, 641, 639, 637), (660, 678, 679, 662), (662, 679, 665, 632), (632, 634, 636, 638, 640, 642, 644, 646, 648, 650, 652, 654, 656, 658, 660, 662), (681, 680, 664, 665), (680, 682, 666, 664), (682, 683, 667, 666), (683, 684, 668, 667), (684, 685, 669, 668), (685, 686, 670, 669), (686, 687, 671, 670), (687, 688, 672, 671), (688, 689, 673, 672), (689, 690, 674, 673), (690, 691, 675, 674), (691, 692, 676, 675), (692, 693, 677, 676), (693, 694, 678, 677), (694, 695, 679, 678), (695, 681, 665, 679), (697, 696, 680, 681), (696, 698, 682, 680), (698, 699, 683, 682), (699, 700, 684, 683), (700, 701, 685, 684), (701, 702, 686, 685), (702, 703, 687, 686), (703, 704, 688, 687), (704, 705, 689, 688), (705, 706, 690, 689), (706, 707, 691, 690), (707, 708, 692, 691), (708, 709, 693, 692), (709, 710, 694, 693), (710, 711, 695, 694), (711, 697, 681, 695), (713, 712, 696, 697), (712, 714, 698, 696), (714, 715, 699, 698), (715, 716, 700, 699), (716, 717, 701, 700), (717, 718, 702, 701), (718, 719, 703, 702), (719, 720, 704, 703), (720, 721, 705, 704), (721, 722, 706, 705), (722, 723, 707, 706), (723, 724, 708, 707), (724, 725, 709, 708), (725, 726, 710, 709), (726, 727, 711, 710), (727, 713, 697, 711), (729, 728, 712, 713), (728, 730, 714, 712), (730, 731, 715, 714), (731, 732, 716, 715), (732, 733, 717, 716), (733, 734, 718, 717), (734, 735, 719, 718), (735, 736, 720, 719), (736, 737, 721, 720), (737, 738, 722, 721), (738, 739, 723, 722), (739, 740, 724, 723), (740, 741, 725, 724), (741, 742, 726, 725), (742, 743, 727, 726), (743, 729, 713, 727), (745, 744, 728, 729), (744, 746, 730, 728), (746, 747, 731, 730), (747, 748, 732, 731), (748, 749, 733, 732), (749, 750, 734, 733), (750, 751, 735, 734), (751, 752, 736, 735), (752, 753, 737, 736), (753, 754, 738, 737), (754, 755, 739, 738), (755, 756, 740, 739), (756, 757, 741, 740), (757, 758, 742, 741), (758, 759, 743, 742), (759, 745, 729, 743), (761, 760, 744, 745), (760, 762, 746, 744), (762, 763, 747, 746), (763, 764, 748, 747), (764, 765, 749, 748), (765, 766, 750, 749), (766, 767, 751, 750), (767, 768, 752, 751), (768, 769, 753, 752), (769, 770, 754, 753), (770, 771, 755, 754), (771, 772, 756, 755), (772, 773, 757, 756), (773, 774, 758, 757), (774, 775, 759, 758), (775, 761, 745, 759), (777, 776, 760, 761), (776, 778, 762, 760), (778, 779, 763, 762), (779, 780, 764, 763), (780, 781, 765, 764), (781, 782, 766, 765), (782, 783, 767, 766), (783, 784, 768, 767), (784, 785, 769, 768), (785, 786, 770, 769), (786, 787, 771, 770), (787, 788, 772, 771), (788, 789, 773, 772), (789, 790, 774, 773), (790, 791, 775, 774), (791, 777, 761, 775), (793, 792, 776, 777), (792, 794, 778, 776), (794, 795, 779, 778), (795, 796, 780, 779), (796, 797, 781, 780), (797, 798, 782, 781), (798, 799, 783, 782), (799, 800, 784, 783), (800, 801, 785, 784), (801, 802, 786, 785), (802, 803, 787, 786), (803, 804, 788, 787), (804, 805, 789, 788), (805, 806, 790, 789), (806, 807, 791, 790), (807, 793, 777, 791), (809, 808, 792, 793), (808, 810, 794, 792), (810, 811, 795, 794), (811, 812, 796, 795), (812, 813, 797, 796), (813, 814, 798, 797), (814, 815, 799, 798), (815, 816, 800, 799), (816, 817, 801, 800), (817, 818, 802, 801), (818, 819, 803, 802), (819, 820, 804, 803), (820, 821, 805, 804), (821, 822, 806, 805), (822, 823, 807, 806), (823, 809, 793, 807), (825, 824, 808, 809), (824, 826, 810, 808), (826, 827, 811, 810), (827, 828, 812, 811), (828, 829, 813, 812), (829, 830, 814, 813), (830, 831, 815, 814), (831, 832, 816, 815), (832, 833, 817, 816), (833, 834, 818, 817), (834, 835, 819, 818), (835, 836, 820, 819), (836, 837, 821, 820), (837, 838, 822, 821), (838, 839, 823, 822), (839, 825, 809, 823), (633, 635, 824, 825), (635, 637, 826, 824), (637, 639, 827, 826), (639, 641, 828, 827), (641, 643, 829, 828), (643, 645, 830, 829), (645, 647, 831, 830), (647, 649, 832, 831), (649, 651, 833, 832), (651, 653, 834, 833), (653, 655, 835, 834), (655, 657, 836, 835), (657, 659, 837, 836), (659, 661, 838, 837), (661, 663, 839, 838), (663, 633, 825, 839), (53, 209, 208, 37)])
_uv = me_cylinder_002.uv_layers.new(name='UVMap')
_uv.uv.foreach_set('vector', [1.0, 0.5, 1.0, 1.0, 0.9375, 1.0, 0.9375, 0.5, 0.9375, 0.5, 0.9375, 1.0, 0.875, 1.0, 0.875, 0.5, 0.875, 0.5, 0.875, 1.0, 0.8125, 1.0, 0.8125, 0.5, 0.8125, 0.5, 0.8125, 1.0, 0.75, 1.0, 0.75, 0.5, 0.75, 0.5, 0.75, 1.0, 0.6875, 1.0, 0.6875, 0.5, 0.6875, 0.5, 0.6875, 1.0, 0.625, 1.0, 0.625, 0.5, 0.625, 0.5, 0.625, 1.0, 0.5625, 1.0, 0.5625, 0.5, 0.5625, 0.5, 0.5625, 1.0, 0.5, 1.0, 0.5, 0.5, 0.5, 0.5, 0.5, 1.0, 0.4375, 1.0, 0.4375, 0.5, 0.4375, 0.5, 0.4375, 1.0, 0.375, 1.0, 0.375, 0.5, 0.375, 0.5, 0.375, 1.0, 0.3125, 1.0, 0.3125, 0.5, 0.3125, 0.5, 0.3125, 1.0, 0.25, 1.0, 0.25, 0.5, 0.25, 0.5, 0.25, 1.0, 0.1875, 1.0, 0.1875, 0.5, 0.1875, 0.5, 0.1875, 1.0, 0.125, 1.0, 0.125, 0.5, 0.261, 0.2765, 0.25, 0.2786, 0.239, 0.2765, 0.2298, 0.2702, 0.2235, 0.261, 0.2214, 0.25, 0.2235, 0.239, 0.2298, 0.2298, 0.239, 0.2235, 0.25, 0.2214, 0.261, 0.2235, 0.2702, 0.2298, 0.2765, 0.239, 0.2786, 0.25, 0.2765, 0.261, 0.2702, 0.2702, 0.125, 0.5, 0.125, 1.0, 0.0625, 1.0, 0.0625, 0.5, 0.0625, 0.5, 0.0625, 1.0, 0.0, 1.0, 0.0, 0.5, 0.75, 0.49, 0.8418, 0.4717, 0.9197, 0.4197, 0.9717, 0.3418, 0.99, 0.25, 0.9717, 0.1582, 0.9197, 0.08029, 0.8418, 0.02827, 0.75, 0.01, 0.6582, 0.02827, 0.5803, 0.08029, 0.5283, 0.1582, 0.51, 0.25, 0.5283, 0.3418, 0.5803, 0.4197, 0.6582, 0.4717, 0.25, 0.4392, 0.3224, 0.4248, 0.3418, 0.4717, 0.25, 0.49, 0.3224, 0.4248, 0.3838, 0.3838, 0.4197, 0.4197, 0.3418, 0.4717, 0.3838, 0.3838, 0.4248, 0.3224, 0.4717, 0.3418, 0.4197, 0.4197, 0.4248, 0.3224, 0.4392, 0.25, 0.49, 0.25, 0.4717, 0.3418, 0.4392, 0.25, 0.4248, 0.1776, 0.4717, 0.1582, 0.49, 0.25, 0.4248, 0.1776, 0.3838, 0.1162, 0.4197, 0.08029, 0.4717, 0.1582, 0.3838, 0.1162, 0.3224, 0.07521, 0.3418, 0.02827, 0.4197, 0.08029, 0.3224, 0.07521, 0.25, 0.06081, 0.25, 0.01, 0.3418, 0.02827, 0.25, 0.06081, 0.1776, 0.07521, 0.1582, 0.02827, 0.25, 0.01, 0.1776, 0.07521, 0.1162, 0.1162, 0.08029, 0.08029, 0.1582, 0.02827, 0.1162, 0.1162, 0.07521, 0.1776, 0.02827, 0.1582, 0.08029, 0.08029, 0.07521, 0.1776, 0.06081, 0.25, 0.01, 0.25, 0.02827, 0.1582, 0.06081, 0.25, 0.07521, 0.3224, 0.02827, 0.3418, 0.01, 0.25, 0.07521, 0.3224, 0.1162, 0.3838, 0.08029, 0.4197, 0.02827, 0.3418, 0.1162, 0.3838, 0.1776, 0.4248, 0.1582, 0.4717, 0.08029, 0.4197, 0.1776, 0.4248, 0.25, 0.4392, 0.25, 0.49, 0.1582, 0.4717, 0.25, 0.4288, 0.3184, 0.4152, 0.3224, 0.4248, 0.25, 0.4392, 0.3184, 0.4152, 0.3764, 0.3764, 0.3838, 0.3838, 0.3224, 0.4248, 0.3764, 0.3764, 0.4152, 0.3184, 0.4248, 0.3224, 0.3838, 0.3838, 0.4152, 0.3184, 0.4288, 0.25, 0.4392, 0.25, 0.4248, 0.3224, 0.4288, 0.25, 0.4152, 0.1816, 0.4248, 0.1776, 0.4392, 0.25, 0.4152, 0.1816, 0.3764, 0.1236, 0.3838, 0.1162, 0.4248, 0.1776, 0.3764, 0.1236, 0.3184, 0.0848, 0.3224, 0.07521, 0.3838, 0.1162, 0.3184, 0.0848, 0.25, 0.07118, 0.25, 0.06081, 0.3224, 0.07521, 0.25, 0.07118, 0.1816, 0.0848, 0.1776, 0.07521, 0.25, 0.06081, 0.1816, 0.0848, 0.1236, 0.1236, 0.1162, 0.1162, 0.1776, 0.07521, 0.1236, 0.1236, 0.0848, 0.1816, 0.07521, 0.1776, 0.1162, 0.1162, 0.0848, 0.1816, 0.07118, 0.25, 0.06081, 0.25, 0.07521, 0.1776, 0.07118, 0.25, 0.0848, 0.3184, 0.07521, 0.3224, 0.06081, 0.25, 0.0848, 0.3184, 0.1236, 0.3764, 0.1162, 0.3838, 0.07521, 0.3224, 0.1236, 0.3764, 0.1816, 0.4152, 0.1776, 0.4248, 0.1162, 0.3838, 0.1816, 0.4152, 0.25, 0.4288, 0.25, 0.4392, 0.1776, 0.4248, 0.25, 0.4188, 0.3146, 0.4059, 0.3184, 0.4152, 0.25, 0.4288, 0.3146, 0.4059, 0.3693, 0.3693, 0.3764, 0.3764, 0.3184, 0.4152, 0.3693, 0.3693, 0.4059, 0.3146, 0.4152, 0.3184, 0.3764, 0.3764, 0.4059, 0.3146, 0.4188, 0.25, 0.4288, 0.25, 0.4152, 0.3184, 0.4188, 0.25, 0.4059, 0.1854, 0.4152, 0.1816, 0.4288, 0.25, 0.4059, 0.1854, 0.3693, 0.1307, 0.3764, 0.1236, 0.4152, 0.1816, 0.3693, 0.1307, 0.3146, 0.09409, 0.3184, 0.0848, 0.3764, 0.1236, 0.3146, 0.09409, 0.25, 0.08124, 0.25, 0.07118, 0.3184, 0.0848, 0.25, 0.08124, 0.1854, 0.09409, 0.1816, 0.0848, 0.25, 0.07118, 0.1854, 0.09409, 0.1307, 0.1307, 0.1236, 0.1236, 0.1816, 0.0848, 0.1307, 0.1307, 0.09409, 0.1854, 0.0848, 0.1816, 0.1236, 0.1236, 0.09409, 0.1854, 0.08124, 0.25, 0.07118, 0.25, 0.0848, 0.1816, 0.08124, 0.25, 0.09409, 0.3146, 0.0848, 0.3184, 0.07118, 0.25, 0.09409, 0.3146, 0.1307, 0.3693, 0.1236, 0.3764, 0.0848, 0.3184, 0.1307, 0.3693, 0.1854, 0.4059, 0.1816, 0.4152, 0.1236, 0.3764, 0.1854, 0.4059, 0.25, 0.4188, 0.25, 0.4288, 0.1816, 0.4152, 0.25, 0.3842, 0.3014, 0.374, 0.3146, 0.4059, 0.25, 0.4188, 0.3014, 0.374, 0.3449, 0.3449, 0.3693, 0.3693, 0.3146, 0.4059, 0.3449, 0.3449, 0.374, 0.3014, 0.4059, 0.3146, 0.3693, 0.3693, 0.374, 0.3014, 0.3842, 0.25, 0.4188, 0.25, 0.4059, 0.3146, 0.3842, 0.25, 0.374, 0.1986, 0.4059, 0.1854, 0.4188, 0.25, 0.374, 0.1986, 0.3449, 0.1551, 0.3693, 0.1307, 0.4059, 0.1854, 0.3449, 0.1551, 0.3014, 0.126, 0.3146, 0.09409, 0.3693, 0.1307, 0.3014, 0.126, 0.25, 0.1158, 0.25, 0.08124, 0.3146, 0.09409, 0.25, 0.1158, 0.1986, 0.126, 0.1854, 0.09409, 0.25, 0.08124, 0.1986, 0.126, 0.1551, 0.1551, 0.1307, 0.1307, 0.1854, 0.09409, 0.1551, 0.1551, 0.126, 0.1986, 0.09409, 0.1854, 0.1307, 0.1307, 0.126, 0.1986, 0.1158, 0.25, 0.08124, 0.25, 0.09409, 0.1854, 0.1158, 0.25, 0.126, 0.3014, 0.09409, 0.3146, 0.08124, 0.25, 0.126, 0.3014, 0.1551, 0.3449, 0.1307, 0.3693, 0.09409, 0.3146, 0.1551, 0.3449, 0.1986, 0.374, 0.1854, 0.4059, 0.1307, 0.3693, 0.1986, 0.374, 0.25, 0.3842, 0.25, 0.4188, 0.1854, 0.4059, 0.25, 0.3739, 0.2974, 0.3645, 0.3014, 0.374, 0.25, 0.3842, 0.2974, 0.3645, 0.3376, 0.3376, 0.3449, 0.3449, 0.3014, 0.374, 0.3376, 0.3376, 0.3645, 0.2974, 0.374, 0.3014, 0.3449, 0.3449, 0.3645, 0.2974, 0.3739, 0.25, 0.3842, 0.25, 0.374, 0.3014, 0.3739, 0.25, 0.3645, 0.2026, 0.374, 0.1986, 0.3842, 0.25, 0.3645, 0.2026, 0.3376, 0.1624, 0.3449, 0.1551, 0.374, 0.1986, 0.3376, 0.1624, 0.2974, 0.1355, 0.3014, 0.126, 0.3449, 0.1551, 0.2974, 0.1355, 0.25, 0.1261, 0.25, 0.1158, 0.3014, 0.126, 0.25, 0.1261, 0.2026, 0.1355, 0.1986, 0.126, 0.25, 0.1158, 0.2026, 0.1355, 0.1624, 0.1624, 0.1551, 0.1551, 0.1986, 0.126, 0.1624, 0.1624, 0.1355, 0.2026, 0.126, 0.1986, 0.1551, 0.1551, 0.1355, 0.2026, 0.1261, 0.25, 0.1158, 0.25, 0.126, 0.1986, 0.1261, 0.25, 0.1355, 0.2974, 0.126, 0.3014, 0.1158, 0.25, 0.1355, 0.2974, 0.1624, 0.3376, 0.1551, 0.3449, 0.126, 0.3014, 0.1624, 0.3376, 0.2026, 0.3645, 0.1986, 0.374, 0.1551, 0.3449, 0.2026, 0.3645, 0.25, 0.3739, 0.25, 0.3842, 0.1986, 0.374, 0.25, 0.3649, 0.294, 0.3562, 0.2974, 0.3645, 0.25, 0.3739, 0.294, 0.3562, 0.3313, 0.3313, 0.3376, 0.3376, 0.2974, 0.3645, 0.3313, 0.3313, 0.3562, 0.294, 0.3645, 0.2974, 0.3376, 0.3376, 0.3562, 0.294, 0.3649, 0.25, 0.3739, 0.25, 0.3645, 0.2974, 0.3649, 0.25, 0.3562, 0.206, 0.3645, 0.2026, 0.3739, 0.25, 0.3562, 0.206, 0.3313, 0.1687, 0.3376, 0.1624, 0.3645, 0.2026, 0.3313, 0.1687, 0.294, 0.1438, 0.2974, 0.1355, 0.3376, 0.1624, 0.294, 0.1438, 0.25, 0.1351, 0.25, 0.1261, 0.2974, 0.1355, 0.25, 0.1351, 0.206, 0.1438, 0.2026, 0.1355, 0.25, 0.1261, 0.206, 0.1438, 0.1687, 0.1687, 0.1624, 0.1624, 0.2026, 0.1355, 0.1687, 0.1687, 0.1438, 0.206, 0.1355, 0.2026, 0.1624, 0.1624, 0.1438, 0.206, 0.1351, 0.25, 0.1261, 0.25, 0.1355, 0.2026, 0.1351, 0.25, 0.1438, 0.294, 0.1355, 0.2974, 0.1261, 0.25, 0.1438, 0.294, 0.1687, 0.3313, 0.1624, 0.3376, 0.1355, 0.2974, 0.1687, 0.3313, 0.206, 0.3562, 0.2026, 0.3645, 0.1624, 0.3376, 0.206, 0.3562, 0.25, 0.3649, 0.25, 0.3739, 0.2026, 0.3645, 0.25, 0.3296, 0.2805, 0.3235, 0.294, 0.3562, 0.25, 0.3649, 0.2805, 0.3235, 0.3063, 0.3063, 0.3313, 0.3313, 0.294, 0.3562, 0.3063, 0.3063, 0.3235, 0.2805, 0.3562, 0.294, 0.3313, 0.3313, 0.3235, 0.2805, 0.3296, 0.25, 0.3649, 0.25, 0.3562, 0.294, 0.3296, 0.25, 0.3235, 0.2195, 0.3562, 0.206, 0.3649, 0.25, 0.3235, 0.2195, 0.3063, 0.1937, 0.3313, 0.1687, 0.3562, 0.206, 0.3063, 0.1937, 0.2805, 0.1765, 0.294, 0.1438, 0.3313, 0.1687, 0.2805, 0.1765, 0.25, 0.1704, 0.25, 0.1351, 0.294, 0.1438, 0.25, 0.1704, 0.2195, 0.1765, 0.206, 0.1438, 0.25, 0.1351, 0.2195, 0.1765, 0.1937, 0.1937, 0.1687, 0.1687, 0.206, 0.1438, 0.1937, 0.1937, 0.1765, 0.2195, 0.1438, 0.206, 0.1687, 0.1687, 0.1765, 0.2195, 0.1704, 0.25, 0.1351, 0.25, 0.1438, 0.206, 0.1704, 0.25, 0.1765, 0.2805, 0.1438, 0.294, 0.1351, 0.25, 0.1765, 0.2805, 0.1937, 0.3063, 0.1687, 0.3313, 0.1438, 0.294, 0.1937, 0.3063, 0.2195, 0.3235, 0.206, 0.3562, 0.1687, 0.3313, 0.2195, 0.3235, 0.25, 0.3296, 0.25, 0.3649, 0.206, 0.3562, 0.25, 0.3199, 0.2768, 0.3146, 0.2805, 0.3235, 0.25, 0.3296, 0.2768, 0.3146, 0.2995, 0.2995, 0.3063, 0.3063, 0.2805, 0.3235, 0.2995, 0.2995, 0.3146, 0.2768, 0.3235, 0.2805, 0.3063, 0.3063, 0.3146, 0.2768, 0.3199, 0.25, 0.3296, 0.25, 0.3235, 0.2805, 0.3199, 0.25, 0.3146, 0.2232, 0.3235, 0.2195, 0.3296, 0.25, 0.3146, 0.2232, 0.2995, 0.2005, 0.3063, 0.1937, 0.3235, 0.2195, 0.2995, 0.2005, 0.2768, 0.1854, 0.2805, 0.1765, 0.3063, 0.1937, 0.2768, 0.1854, 0.25, 0.1801, 0.25, 0.1704, 0.2805, 0.1765, 0.25, 0.1801, 0.2232, 0.1854, 0.2195, 0.1765, 0.25, 0.1704, 0.2232, 0.1854, 0.2005, 0.2005, 0.1937, 0.1937, 0.2195, 0.1765, 0.2005, 0.2005, 0.1854, 0.2232, 0.1765, 0.2195, 0.1937, 0.1937, 0.1854, 0.2232, 0.1801, 0.25, 0.1704, 0.25, 0.1765, 0.2195, 0.1801, 0.25, 0.1854, 0.2768, 0.1765, 0.2805, 0.1704, 0.25, 0.1854, 0.2768, 0.2005, 0.2995, 0.1937, 0.3063, 0.1765, 0.2805, 0.2005, 0.2995, 0.2232, 0.3146, 0.2195, 0.3235, 0.1937, 0.3063, 0.2232, 0.3146, 0.25, 0.3199, 0.25, 0.3296, 0.2195, 0.3235, 0.25, 0.3141, 0.2745, 0.3092, 0.2768, 0.3146, 0.25, 0.3199, 0.2745, 0.3092, 0.2953, 0.2953, 0.2995, 0.2995, 0.2768, 0.3146, 0.2953, 0.2953, 0.3092, 0.2745, 0.3146, 0.2768, 0.2995, 0.2995, 0.3092, 0.2745, 0.3141, 0.25, 0.3199, 0.25, 0.3146, 0.2768, 0.3141, 0.25, 0.3092, 0.2255, 0.3146, 0.2232, 0.3199, 0.25, 0.3092, 0.2255, 0.2953, 0.2047, 0.2995, 0.2005, 0.3146, 0.2232, 0.2953, 0.2047, 0.2745, 0.1908, 0.2768, 0.1854, 0.2995, 0.2005, 0.2745, 0.1908, 0.25, 0.1859, 0.25, 0.1801, 0.2768, 0.1854, 0.25, 0.1859, 0.2255, 0.1908, 0.2232, 0.1854, 0.25, 0.1801, 0.2255, 0.1908, 0.2047, 0.2047, 0.2005, 0.2005, 0.2232, 0.1854, 0.2047, 0.2047, 0.1908, 0.2255, 0.1854, 0.2232, 0.2005, 0.2005, 0.1908, 0.2255, 0.1859, 0.25, 0.1801, 0.25, 0.1854, 0.2232, 0.1859, 0.25, 0.1908, 0.2745, 0.1854, 0.2768, 0.1801, 0.25, 0.1908, 0.2745, 0.2047, 0.2953, 0.2005, 0.2995, 0.1854, 0.2768, 0.2047, 0.2953, 0.2255, 0.3092, 0.2232, 0.3146, 0.2005, 0.2995, 0.2255, 0.3092, 0.25, 0.3141, 0.25, 0.3199, 0.2232, 0.3146, 0.25, 0.2845, 0.2632, 0.2819, 0.2745, 0.3092, 0.25, 0.3141, 0.2632, 0.2819, 0.2744, 0.2744, 0.2953, 0.2953, 0.2745, 0.3092, 0.2744, 0.2744, 0.2819, 0.2632, 0.3092, 0.2745, 0.2953, 0.2953, 0.2819, 0.2632, 0.2845, 0.25, 0.3141, 0.25, 0.3092, 0.2745, 0.2845, 0.25, 0.2819, 0.2368, 0.3092, 0.2255, 0.3141, 0.25, 0.2819, 0.2368, 0.2744, 0.2256, 0.2953, 0.2047, 0.3092, 0.2255, 0.2744, 0.2256, 0.2632, 0.2181, 0.2745, 0.1908, 0.2953, 0.2047, 0.2632, 0.2181, 0.25, 0.2155, 0.25, 0.1859, 0.2745, 0.1908, 0.25, 0.2155, 0.2368, 0.2181, 0.2255, 0.1908, 0.25, 0.1859, 0.2368, 0.2181, 0.2256, 0.2256, 0.2047, 0.2047, 0.2255, 0.1908, 0.2256, 0.2256, 0.2181, 0.2368, 0.1908, 0.2255, 0.2047, 0.2047, 0.2181, 0.2368, 0.2155, 0.25, 0.1859, 0.25, 0.1908, 0.2255, 0.2155, 0.25, 0.2181, 0.2632, 0.1908, 0.2745, 0.1859, 0.25, 0.2181, 0.2632, 0.2256, 0.2744, 0.2047, 0.2953, 0.1908, 0.2745, 0.2256, 0.2744, 0.2368, 0.2819, 0.2255, 0.3092, 0.2047, 0.2953, 0.2368, 0.2819, 0.25, 0.2845, 0.25, 0.3141, 0.2255, 0.3092, 0.25, 0.2786, 0.261, 0.2765, 0.2632, 0.2819, 0.25, 0.2845, 0.261, 0.2765, 0.2702, 0.2702, 0.2744, 0.2744, 0.2632, 0.2819, 0.2702, 0.2702, 0.2765, 0.261, 0.2819, 0.2632, 0.2744, 0.2744, 0.2765, 0.261, 0.2786, 0.25, 0.2845, 0.25, 0.2819, 0.2632, 0.2786, 0.25, 0.2765, 0.239, 0.2819, 0.2368, 0.2845, 0.25, 0.2765, 0.239, 0.2702, 0.2298, 0.2744, 0.2256, 0.2819, 0.2368, 0.2702, 0.2298, 0.261, 0.2235, 0.2632, 0.2181, 0.2744, 0.2256, 0.261, 0.2235, 0.25, 0.2214, 0.25, 0.2155, 0.2632, 0.2181, 0.25, 0.2214, 0.239, 0.2235, 0.2368, 0.2181, 0.25, 0.2155, 0.239, 0.2235, 0.2298, 0.2298, 0.2256, 0.2256, 0.2368, 0.2181, 0.2298, 0.2298, 0.2235, 0.239, 0.2181, 0.2368, 0.2256, 0.2256, 0.2235, 0.239, 0.2214, 0.25, 0.2155, 0.25, 0.2181, 0.2368, 0.2214, 0.25, 0.2235, 0.261, 0.2181, 0.2632, 0.2155, 0.25, 0.2235, 0.261, 0.2298, 0.2702, 0.2256, 0.2744, 0.2181, 0.2632, 0.2298, 0.2702, 0.239, 0.2765, 0.2368, 0.2819, 0.2256, 0.2744, 0.239, 0.2765, 0.25, 0.2786, 0.25, 0.2845, 0.2368, 0.2819, 0.0, 0.0, 0.0, 0.0, 0.0, 0.0, 0.0, 0.0, 0.4248, 0.1776, 0.4717, 0.1582, 0.4717, 0.1582, 0.4248, 0.1776, 0.4248, 0.1776, 0.4717, 0.1582, 0.4717, 0.1582, 0.4248, 0.1776, 0.0, 0.0, 0.0, 0.0, 0.0, 0.0, 0.0, 0.0, 0.0, 0.0, 0.0, 0.0, 0.0, 0.0, 0.0, 0.0, 1.0, 0.5, 1.0, 1.0, 0.9375, 1.0, 0.9375, 0.5, 0.9375, 0.5, 0.9375, 1.0, 0.875, 1.0, 0.875, 0.5, 0.875, 0.5, 0.875, 1.0, 0.8125, 1.0, 0.8125, 0.5, 0.8125, 0.5, 0.8125, 1.0, 0.75, 1.0, 0.75, 0.5, 0.75, 0.5, 0.75, 1.0, 0.6875, 1.0, 0.6875, 0.5, 0.6875, 0.5, 0.6875, 1.0, 0.625, 1.0, 0.625, 0.5, 0.625, 0.5, 0.625, 1.0, 0.5625, 1.0, 0.5625, 0.5, 0.5625, 0.5, 0.5625, 1.0, 0.5, 1.0, 0.5, 0.5, 0.5, 0.5, 0.5, 1.0, 0.4375, 1.0, 0.4375, 0.5, 0.4375, 0.5, 0.4375, 1.0, 0.375, 1.0, 0.375, 0.5, 0.375, 0.5, 0.375, 1.0, 0.3125, 1.0, 0.3125, 0.5, 0.3125, 0.5, 0.3125, 1.0, 0.25, 1.0, 0.25, 0.5, 0.25, 0.5, 0.25, 1.0, 0.1875, 1.0, 0.1875, 0.5, 0.1875, 0.5, 0.1875, 1.0, 0.125, 1.0, 0.125, 0.5, 0.261, 0.2765, 0.25, 0.2786, 0.239, 0.2765, 0.2298, 0.2702, 0.2235, 0.261, 0.2214, 0.25, 0.2235, 0.239, 0.2298, 0.2298, 0.239, 0.2235, 0.25, 0.2214, 0.261, 0.2235, 0.2702, 0.2298, 0.2765, 0.239, 0.2786, 0.25, 0.2765, 0.261, 0.2702, 0.2702, 0.125, 0.5, 0.125, 1.0, 0.0625, 1.0, 0.0625, 0.5, 0.0625, 0.5, 0.0625, 1.0, 0.0, 1.0, 0.0, 0.5, 0.75, 0.49, 0.8418, 0.4717, 0.9197, 0.4197, 0.9717, 0.3418, 0.99, 0.25, 0.9717, 0.1582, 0.9197, 0.08029, 0.8418, 0.02827, 0.75, 0.01, 0.6582, 0.02827, 0.5803, 0.08029, 0.5283, 0.1582, 0.51, 0.25, 0.5283, 0.3418, 0.5803, 0.4197, 0.6582, 0.4717, 0.25, 0.4392, 0.3224, 0.4248, 0.3418, 0.4717, 0.25, 0.49, 0.3224, 0.4248, 0.3838, 0.3838, 0.4197, 0.4197, 0.3418, 0.4717, 0.3838, 0.3838, 0.4248, 0.3224, 0.4717, 0.3418, 0.4197, 0.4197, 0.4248, 0.3224, 0.4392, 0.25, 0.49, 0.25, 0.4717, 0.3418, 0.4392, 0.25, 0.4248, 0.1776, 0.4717, 0.1582, 0.49, 0.25, 0.4248, 0.1776, 0.3838, 0.1162, 0.4197, 0.08029, 0.4717, 0.1582, 0.3838, 0.1162, 0.3224, 0.07521, 0.3418, 0.02827, 0.4197, 0.08029, 0.3224, 0.07521, 0.25, 0.06081, 0.25, 0.01, 0.3418, 0.02827, 0.25, 0.06081, 0.1776, 0.07521, 0.1582, 0.02827, 0.25, 0.01, 0.1776, 0.07521, 0.1162, 0.1162, 0.08029, 0.08029, 0.1582, 0.02827, 0.1162, 0.1162, 0.07521, 0.1776, 0.02827, 0.1582, 0.08029, 0.08029, 0.07521, 0.1776, 0.06081, 0.25, 0.01, 0.25, 0.02827, 0.1582, 0.06081, 0.25, 0.07521, 0.3224, 0.02827, 0.3418, 0.01, 0.25, 0.07521, 0.3224, 0.1162, 0.3838, 0.08029, 0.4197, 0.02827, 0.3418, 0.1162, 0.3838, 0.1776, 0.4248, 0.1582, 0.4717, 0.08029, 0.4197, 0.1776, 0.4248, 0.25, 0.4392, 0.25, 0.49, 0.1582, 0.4717, 0.25, 0.4288, 0.3184, 0.4152, 0.3224, 0.4248, 0.25, 0.4392, 0.3184, 0.4152, 0.3764, 0.3764, 0.3838, 0.3838, 0.3224, 0.4248, 0.3764, 0.3764, 0.4152, 0.3184, 0.4248, 0.3224, 0.3838, 0.3838, 0.4152, 0.3184, 0.4288, 0.25, 0.4392, 0.25, 0.4248, 0.3224, 0.4288, 0.25, 0.4152, 0.1816, 0.4248, 0.1776, 0.4392, 0.25, 0.4152, 0.1816, 0.3764, 0.1236, 0.3838, 0.1162, 0.4248, 0.1776, 0.3764, 0.1236, 0.3184, 0.0848, 0.3224, 0.07521, 0.3838, 0.1162, 0.3184, 0.0848, 0.25, 0.07118, 0.25, 0.06081, 0.3224, 0.07521, 0.25, 0.07118, 0.1816, 0.0848, 0.1776, 0.07521, 0.25, 0.06081, 0.1816, 0.0848, 0.1236, 0.1236, 0.1162, 0.1162, 0.1776, 0.07521, 0.1236, 0.1236, 0.0848, 0.1816, 0.07521, 0.1776, 0.1162, 0.1162, 0.0848, 0.1816, 0.07118, 0.25, 0.06081, 0.25, 0.07521, 0.1776, 0.07118, 0.25, 0.0848, 0.3184, 0.07521, 0.3224, 0.06081, 0.25, 0.0848, 0.3184, 0.1236, 0.3764, 0.1162, 0.3838, 0.07521, 0.3224, 0.1236, 0.3764, 0.1816, 0.4152, 0.1776, 0.4248, 0.1162, 0.3838, 0.1816, 0.4152, 0.25, 0.4288, 0.25, 0.4392, 0.1776, 0.4248, 0.25, 0.4188, 0.3146, 0.4059, 0.3184, 0.4152, 0.25, 0.4288, 0.3146, 0.4059, 0.3693, 0.3693, 0.3764, 0.3764, 0.3184, 0.4152, 0.3693, 0.3693, 0.4059, 0.3146, 0.4152, 0.3184, 0.3764, 0.3764, 0.4059, 0.3146, 0.4188, 0.25, 0.4288, 0.25, 0.4152, 0.3184, 0.4188, 0.25, 0.4059, 0.1854, 0.4152, 0.1816, 0.4288, 0.25, 0.4059, 0.1854, 0.3693, 0.1307, 0.3764, 0.1236, 0.4152, 0.1816, 0.3693, 0.1307, 0.3146, 0.09409, 0.3184, 0.0848, 0.3764, 0.1236, 0.3146, 0.09409, 0.25, 0.08124, 0.25, 0.07118, 0.3184, 0.0848, 0.25, 0.08124, 0.1854, 0.09409, 0.1816, 0.0848, 0.25, 0.07118, 0.1854, 0.09409, 0.1307, 0.1307, 0.1236, 0.1236, 0.1816, 0.0848, 0.1307, 0.1307, 0.09409, 0.1854, 0.0848, 0.1816, 0.1236, 0.1236, 0.09409, 0.1854, 0.08124, 0.25, 0.07118, 0.25, 0.0848, 0.1816, 0.08124, 0.25, 0.09409, 0.3146, 0.0848, 0.3184, 0.07118, 0.25, 0.09409, 0.3146, 0.1307, 0.3693, 0.1236, 0.3764, 0.0848, 0.3184, 0.1307, 0.3693, 0.1854, 0.4059, 0.1816, 0.4152, 0.1236, 0.3764, 0.1854, 0.4059, 0.25, 0.4188, 0.25, 0.4288, 0.1816, 0.4152, 0.25, 0.3842, 0.3014, 0.374, 0.3146, 0.4059, 0.25, 0.4188, 0.3014, 0.374, 0.3449, 0.3449, 0.3693, 0.3693, 0.3146, 0.4059, 0.3449, 0.3449, 0.374, 0.3014, 0.4059, 0.3146, 0.3693, 0.3693, 0.374, 0.3014, 0.3842, 0.25, 0.4188, 0.25, 0.4059, 0.3146, 0.3842, 0.25, 0.374, 0.1986, 0.4059, 0.1854, 0.4188, 0.25, 0.374, 0.1986, 0.3449, 0.1551, 0.3693, 0.1307, 0.4059, 0.1854, 0.3449, 0.1551, 0.3014, 0.126, 0.3146, 0.09409, 0.3693, 0.1307, 0.3014, 0.126, 0.25, 0.1158, 0.25, 0.08124, 0.3146, 0.09409, 0.25, 0.1158, 0.1986, 0.126, 0.1854, 0.09409, 0.25, 0.08124, 0.1986, 0.126, 0.1551, 0.1551, 0.1307, 0.1307, 0.1854, 0.09409, 0.1551, 0.1551, 0.126, 0.1986, 0.09409, 0.1854, 0.1307, 0.1307, 0.126, 0.1986, 0.1158, 0.25, 0.08124, 0.25, 0.09409, 0.1854, 0.1158, 0.25, 0.126, 0.3014, 0.09409, 0.3146, 0.08124, 0.25, 0.126, 0.3014, 0.1551, 0.3449, 0.1307, 0.3693, 0.09409, 0.3146, 0.1551, 0.3449, 0.1986, 0.374, 0.1854, 0.4059, 0.1307, 0.3693, 0.1986, 0.374, 0.25, 0.3842, 0.25, 0.4188, 0.1854, 0.4059, 0.25, 0.3739, 0.2974, 0.3645, 0.3014, 0.374, 0.25, 0.3842, 0.2974, 0.3645, 0.3376, 0.3376, 0.3449, 0.3449, 0.3014, 0.374, 0.3376, 0.3376, 0.3645, 0.2974, 0.374, 0.3014, 0.3449, 0.3449, 0.3645, 0.2974, 0.3739, 0.25, 0.3842, 0.25, 0.374, 0.3014, 0.3739, 0.25, 0.3645, 0.2026, 0.374, 0.1986, 0.3842, 0.25, 0.3645, 0.2026, 0.3376, 0.1624, 0.3449, 0.1551, 0.374, 0.1986, 0.3376, 0.1624, 0.2974, 0.1355, 0.3014, 0.126, 0.3449, 0.1551, 0.2974, 0.1355, 0.25, 0.1261, 0.25, 0.1158, 0.3014, 0.126, 0.25, 0.1261, 0.2026, 0.1355, 0.1986, 0.126, 0.25, 0.1158, 0.2026, 0.1355, 0.1624, 0.1624, 0.1551, 0.1551, 0.1986, 0.126, 0.1624, 0.1624, 0.1355, 0.2026, 0.126, 0.1986, 0.1551, 0.1551, 0.1355, 0.2026, 0.1261, 0.25, 0.1158, 0.25, 0.126, 0.1986, 0.1261, 0.25, 0.1355, 0.2974, 0.126, 0.3014, 0.1158, 0.25, 0.1355, 0.2974, 0.1624, 0.3376, 0.1551, 0.3449, 0.126, 0.3014, 0.1624, 0.3376, 0.2026, 0.3645, 0.1986, 0.374, 0.1551, 0.3449, 0.2026, 0.3645, 0.25, 0.3739, 0.25, 0.3842, 0.1986, 0.374, 0.25, 0.3649, 0.294, 0.3562, 0.2974, 0.3645, 0.25, 0.3739, 0.294, 0.3562, 0.3313, 0.3313, 0.3376, 0.3376, 0.2974, 0.3645, 0.3313, 0.3313, 0.3562, 0.294, 0.3645, 0.2974, 0.3376, 0.3376, 0.3562, 0.294, 0.3649, 0.25, 0.3739, 0.25, 0.3645, 0.2974, 0.3649, 0.25, 0.3562, 0.206, 0.3645, 0.2026, 0.3739, 0.25, 0.3562, 0.206, 0.3313, 0.1687, 0.3376, 0.1624, 0.3645, 0.2026, 0.3313, 0.1687, 0.294, 0.1438, 0.2974, 0.1355, 0.3376, 0.1624, 0.294, 0.1438, 0.25, 0.1351, 0.25, 0.1261, 0.2974, 0.1355, 0.25, 0.1351, 0.206, 0.1438, 0.2026, 0.1355, 0.25, 0.1261, 0.206, 0.1438, 0.1687, 0.1687, 0.1624, 0.1624, 0.2026, 0.1355, 0.1687, 0.1687, 0.1438, 0.206, 0.1355, 0.2026, 0.1624, 0.1624, 0.1438, 0.206, 0.1351, 0.25, 0.1261, 0.25, 0.1355, 0.2026, 0.1351, 0.25, 0.1438, 0.294, 0.1355, 0.2974, 0.1261, 0.25, 0.1438, 0.294, 0.1687, 0.3313, 0.1624, 0.3376, 0.1355, 0.2974, 0.1687, 0.3313, 0.206, 0.3562, 0.2026, 0.3645, 0.1624, 0.3376, 0.206, 0.3562, 0.25, 0.3649, 0.25, 0.3739, 0.2026, 0.3645, 0.25, 0.3296, 0.2805, 0.3235, 0.294, 0.3562, 0.25, 0.3649, 0.2805, 0.3235, 0.3063, 0.3063, 0.3313, 0.3313, 0.294, 0.3562, 0.3063, 0.3063, 0.3235, 0.2805, 0.3562, 0.294, 0.3313, 0.3313, 0.3235, 0.2805, 0.3296, 0.25, 0.3649, 0.25, 0.3562, 0.294, 0.3296, 0.25, 0.3235, 0.2195, 0.3562, 0.206, 0.3649, 0.25, 0.3235, 0.2195, 0.3063, 0.1937, 0.3313, 0.1687, 0.3562, 0.206, 0.3063, 0.1937, 0.2805, 0.1765, 0.294, 0.1438, 0.3313, 0.1687, 0.2805, 0.1765, 0.25, 0.1704, 0.25, 0.1351, 0.294, 0.1438, 0.25, 0.1704, 0.2195, 0.1765, 0.206, 0.1438, 0.25, 0.1351, 0.2195, 0.1765, 0.1937, 0.1937, 0.1687, 0.1687, 0.206, 0.1438, 0.1937, 0.1937, 0.1765, 0.2195, 0.1438, 0.206, 0.1687, 0.1687, 0.1765, 0.2195, 0.1704, 0.25, 0.1351, 0.25, 0.1438, 0.206, 0.1704, 0.25, 0.1765, 0.2805, 0.1438, 0.294, 0.1351, 0.25, 0.1765, 0.2805, 0.1937, 0.3063, 0.1687, 0.3313, 0.1438, 0.294, 0.1937, 0.3063, 0.2195, 0.3235, 0.206, 0.3562, 0.1687, 0.3313, 0.2195, 0.3235, 0.25, 0.3296, 0.25, 0.3649, 0.206, 0.3562, 0.25, 0.3199, 0.2768, 0.3146, 0.2805, 0.3235, 0.25, 0.3296, 0.2768, 0.3146, 0.2995, 0.2995, 0.3063, 0.3063, 0.2805, 0.3235, 0.2995, 0.2995, 0.3146, 0.2768, 0.3235, 0.2805, 0.3063, 0.3063, 0.3146, 0.2768, 0.3199, 0.25, 0.3296, 0.25, 0.3235, 0.2805, 0.3199, 0.25, 0.3146, 0.2232, 0.3235, 0.2195, 0.3296, 0.25, 0.3146, 0.2232, 0.2995, 0.2005, 0.3063, 0.1937, 0.3235, 0.2195, 0.2995, 0.2005, 0.2768, 0.1854, 0.2805, 0.1765, 0.3063, 0.1937, 0.2768, 0.1854, 0.25, 0.1801, 0.25, 0.1704, 0.2805, 0.1765, 0.25, 0.1801, 0.2232, 0.1854, 0.2195, 0.1765, 0.25, 0.1704, 0.2232, 0.1854, 0.2005, 0.2005, 0.1937, 0.1937, 0.2195, 0.1765, 0.2005, 0.2005, 0.1854, 0.2232, 0.1765, 0.2195, 0.1937, 0.1937, 0.1854, 0.2232, 0.1801, 0.25, 0.1704, 0.25, 0.1765, 0.2195, 0.1801, 0.25, 0.1854, 0.2768, 0.1765, 0.2805, 0.1704, 0.25, 0.1854, 0.2768, 0.2005, 0.2995, 0.1937, 0.3063, 0.1765, 0.2805, 0.2005, 0.2995, 0.2232, 0.3146, 0.2195, 0.3235, 0.1937, 0.3063, 0.2232, 0.3146, 0.25, 0.3199, 0.25, 0.3296, 0.2195, 0.3235, 0.25, 0.3141, 0.2745, 0.3092, 0.2768, 0.3146, 0.25, 0.3199, 0.2745, 0.3092, 0.2953, 0.2953, 0.2995, 0.2995, 0.2768, 0.3146, 0.2953, 0.2953, 0.3092, 0.2745, 0.3146, 0.2768, 0.2995, 0.2995, 0.3092, 0.2745, 0.3141, 0.25, 0.3199, 0.25, 0.3146, 0.2768, 0.3141, 0.25, 0.3092, 0.2255, 0.3146, 0.2232, 0.3199, 0.25, 0.3092, 0.2255, 0.2953, 0.2047, 0.2995, 0.2005, 0.3146, 0.2232, 0.2953, 0.2047, 0.2745, 0.1908, 0.2768, 0.1854, 0.2995, 0.2005, 0.2745, 0.1908, 0.25, 0.1859, 0.25, 0.1801, 0.2768, 0.1854, 0.25, 0.1859, 0.2255, 0.1908, 0.2232, 0.1854, 0.25, 0.1801, 0.2255, 0.1908, 0.2047, 0.2047, 0.2005, 0.2005, 0.2232, 0.1854, 0.2047, 0.2047, 0.1908, 0.2255, 0.1854, 0.2232, 0.2005, 0.2005, 0.1908, 0.2255, 0.1859, 0.25, 0.1801, 0.25, 0.1854, 0.2232, 0.1859, 0.25, 0.1908, 0.2745, 0.1854, 0.2768, 0.1801, 0.25, 0.1908, 0.2745, 0.2047, 0.2953, 0.2005, 0.2995, 0.1854, 0.2768, 0.2047, 0.2953, 0.2255, 0.3092, 0.2232, 0.3146, 0.2005, 0.2995, 0.2255, 0.3092, 0.25, 0.3141, 0.25, 0.3199, 0.2232, 0.3146, 0.25, 0.2845, 0.2632, 0.2819, 0.2745, 0.3092, 0.25, 0.3141, 0.2632, 0.2819, 0.2744, 0.2744, 0.2953, 0.2953, 0.2745, 0.3092, 0.2744, 0.2744, 0.2819, 0.2632, 0.3092, 0.2745, 0.2953, 0.2953, 0.2819, 0.2632, 0.2845, 0.25, 0.3141, 0.25, 0.3092, 0.2745, 0.2845, 0.25, 0.2819, 0.2368, 0.3092, 0.2255, 0.3141, 0.25, 0.2819, 0.2368, 0.2744, 0.2256, 0.2953, 0.2047, 0.3092, 0.2255, 0.2744, 0.2256, 0.2632, 0.2181, 0.2745, 0.1908, 0.2953, 0.2047, 0.2632, 0.2181, 0.25, 0.2155, 0.25, 0.1859, 0.2745, 0.1908, 0.25, 0.2155, 0.2368, 0.2181, 0.2255, 0.1908, 0.25, 0.1859, 0.2368, 0.2181, 0.2256, 0.2256, 0.2047, 0.2047, 0.2255, 0.1908, 0.2256, 0.2256, 0.2181, 0.2368, 0.1908, 0.2255, 0.2047, 0.2047, 0.2181, 0.2368, 0.2155, 0.25, 0.1859, 0.25, 0.1908, 0.2255, 0.2155, 0.25, 0.2181, 0.2632, 0.1908, 0.2745, 0.1859, 0.25, 0.2181, 0.2632, 0.2256, 0.2744, 0.2047, 0.2953, 0.1908, 0.2745, 0.2256, 0.2744, 0.2368, 0.2819, 0.2255, 0.3092, 0.2047, 0.2953, 0.2368, 0.2819, 0.25, 0.2845, 0.25, 0.3141, 0.2255, 0.3092, 0.25, 0.2786, 0.261, 0.2765, 0.2632, 0.2819, 0.25, 0.2845, 0.261, 0.2765, 0.2702, 0.2702, 0.2744, 0.2744, 0.2632, 0.2819, 0.2702, 0.2702, 0.2765, 0.261, 0.2819, 0.2632, 0.2744, 0.2744, 0.2765, 0.261, 0.2786, 0.25, 0.2845, 0.25, 0.2819, 0.2632, 0.2786, 0.25, 0.2765, 0.239, 0.2819, 0.2368, 0.2845, 0.25, 0.2765, 0.239, 0.2702, 0.2298, 0.2744, 0.2256, 0.2819, 0.2368, 0.2702, 0.2298, 0.261, 0.2235, 0.2632, 0.2181, 0.2744, 0.2256, 0.261, 0.2235, 0.25, 0.2214, 0.25, 0.2155, 0.2632, 0.2181, 0.25, 0.2214, 0.239, 0.2235, 0.2368, 0.2181, 0.25, 0.2155, 0.239, 0.2235, 0.2298, 0.2298, 0.2256, 0.2256, 0.2368, 0.2181, 0.2298, 0.2298, 0.2235, 0.239, 0.2181, 0.2368, 0.2256, 0.2256, 0.2235, 0.239, 0.2214, 0.25, 0.2155, 0.25, 0.2181, 0.2368, 0.2214, 0.25, 0.2235, 0.261, 0.2181, 0.2632, 0.2155, 0.25, 0.2235, 0.261, 0.2298, 0.2702, 0.2256, 0.2744, 0.2181, 0.2632, 0.2298, 0.2702, 0.239, 0.2765, 0.2368, 0.2819, 0.2256, 0.2744, 0.239, 0.2765, 0.25, 0.2786, 0.25, 0.2845, 0.2368, 0.2819, 0.8125, 0.5, 0.8125, 1.0, 0.75, 1.0, 0.75, 0.5, 0.9375, 0.5, 0.9375, 1.0, 0.875, 1.0, 0.875, 0.5, 1.0, 0.5, 1.0, 1.0, 0.9375, 1.0, 0.9375, 0.5, 0.875, 0.5, 0.875, 1.0, 0.8125, 1.0, 0.8125, 0.5, 0.75, 0.5, 0.75, 1.0, 0.6875, 1.0, 0.6875, 0.5, 0.6875, 0.5, 0.6875, 1.0, 0.625, 1.0, 0.625, 0.5, 0.625, 0.5, 0.625, 1.0, 0.5625, 1.0, 0.5625, 0.5, 0.5625, 0.5, 0.5625, 1.0, 0.5, 1.0, 0.5, 0.5, 0.5, 0.5, 0.5, 1.0, 0.4375, 1.0, 0.4375, 0.5, 0.4375, 0.5, 0.4375, 1.0, 0.375, 1.0, 0.375, 0.5, 0.375, 0.5, 0.375, 1.0, 0.3125, 1.0, 0.3125, 0.5, 0.3125, 0.5, 0.3125, 1.0, 0.25, 1.0, 0.25, 0.5, 0.25, 0.5, 0.25, 1.0, 0.1875, 1.0, 0.1875, 0.5, 0.1875, 0.5, 0.1875, 1.0, 0.125, 1.0, 0.125, 0.5, 0.261, 0.2765, 0.25, 0.2786, 0.239, 0.2765, 0.2298, 0.2702, 0.2235, 0.261, 0.2214, 0.25, 0.2235, 0.239, 0.2298, 0.2298, 0.239, 0.2235, 0.25, 0.2214, 0.261, 0.2235, 0.2702, 0.2298, 0.2765, 0.239, 0.2786, 0.25, 0.2765, 0.261, 0.2702, 0.2702, 0.125, 0.5, 0.125, 1.0, 0.0625, 1.0, 0.0625, 0.5, 0.0625, 0.5, 0.0625, 1.0, 0.0, 1.0, 0.0, 0.5, 0.75, 0.49, 0.8418, 0.4717, 0.9197, 0.4197, 0.9717, 0.3418, 0.99, 0.25, 0.9717, 0.1582, 0.9197, 0.08029, 0.8418, 0.02827, 0.75, 0.01, 0.6582, 0.02827, 0.5803, 0.08029, 0.5283, 0.1582, 0.51, 0.25, 0.5283, 0.3418, 0.5803, 0.4197, 0.6582, 0.4717, 0.25, 0.4392, 0.3224, 0.4248, 0.3418, 0.4717, 0.25, 0.49, 0.3224, 0.4248, 0.3838, 0.3838, 0.4197, 0.4197, 0.3418, 0.4717, 0.3838, 0.3838, 0.4248, 0.3224, 0.4717, 0.3418, 0.4197, 0.4197, 0.4248, 0.3224, 0.4392, 0.25, 0.49, 0.25, 0.4717, 0.3418, 0.4392, 0.25, 0.4248, 0.1776, 0.4717, 0.1582, 0.49, 0.25, 0.4248, 0.1776, 0.3838, 0.1162, 0.4197, 0.08029, 0.4717, 0.1582, 0.3838, 0.1162, 0.3224, 0.07521, 0.3418, 0.02827, 0.4197, 0.08029, 0.3224, 0.07521, 0.25, 0.06081, 0.25, 0.01, 0.3418, 0.02827, 0.25, 0.06081, 0.1776, 0.07521, 0.1582, 0.02827, 0.25, 0.01, 0.1776, 0.07521, 0.1162, 0.1162, 0.08029, 0.08029, 0.1582, 0.02827, 0.1162, 0.1162, 0.07521, 0.1776, 0.02827, 0.1582, 0.08029, 0.08029, 0.07521, 0.1776, 0.06081, 0.25, 0.01, 0.25, 0.02827, 0.1582, 0.06081, 0.25, 0.07521, 0.3224, 0.02827, 0.3418, 0.01, 0.25, 0.07521, 0.3224, 0.1162, 0.3838, 0.08029, 0.4197, 0.02827, 0.3418, 0.1162, 0.3838, 0.1776, 0.4248, 0.1582, 0.4717, 0.08029, 0.4197, 0.1776, 0.4248, 0.25, 0.4392, 0.25, 0.49, 0.1582, 0.4717, 0.25, 0.4288, 0.3184, 0.4152, 0.3224, 0.4248, 0.25, 0.4392, 0.3184, 0.4152, 0.3764, 0.3764, 0.3838, 0.3838, 0.3224, 0.4248, 0.3764, 0.3764, 0.4152, 0.3184, 0.4248, 0.3224, 0.3838, 0.3838, 0.4152, 0.3184, 0.4288, 0.25, 0.4392, 0.25, 0.4248, 0.3224, 0.4288, 0.25, 0.4152, 0.1816, 0.4248, 0.1776, 0.4392, 0.25, 0.4152, 0.1816, 0.3764, 0.1236, 0.3838, 0.1162, 0.4248, 0.1776, 0.3764, 0.1236, 0.3184, 0.0848, 0.3224, 0.07521, 0.3838, 0.1162, 0.3184, 0.0848, 0.25, 0.07118, 0.25, 0.06081, 0.3224, 0.07521, 0.25, 0.07118, 0.1816, 0.0848, 0.1776, 0.07521, 0.25, 0.06081, 0.1816, 0.0848, 0.1236, 0.1236, 0.1162, 0.1162, 0.1776, 0.07521, 0.1236, 0.1236, 0.0848, 0.1816, 0.07521, 0.1776, 0.1162, 0.1162, 0.0848, 0.1816, 0.07118, 0.25, 0.06081, 0.25, 0.07521, 0.1776, 0.07118, 0.25, 0.0848, 0.3184, 0.07521, 0.3224, 0.06081, 0.25, 0.0848, 0.3184, 0.1236, 0.3764, 0.1162, 0.3838, 0.07521, 0.3224, 0.1236, 0.3764, 0.1816, 0.4152, 0.1776, 0.4248, 0.1162, 0.3838, 0.1816, 0.4152, 0.25, 0.4288, 0.25, 0.4392, 0.1776, 0.4248, 0.25, 0.4188, 0.3146, 0.4059, 0.3184, 0.4152, 0.25, 0.4288, 0.3146, 0.4059, 0.3693, 0.3693, 0.3764, 0.3764, 0.3184, 0.4152, 0.3693, 0.3693, 0.4059, 0.3146, 0.4152, 0.3184, 0.3764, 0.3764, 0.4059, 0.3146, 0.4188, 0.25, 0.4288, 0.25, 0.4152, 0.3184, 0.4188, 0.25, 0.4059, 0.1854, 0.4152, 0.1816, 0.4288, 0.25, 0.4059, 0.1854, 0.3693, 0.1307, 0.3764, 0.1236, 0.4152, 0.1816, 0.3693, 0.1307, 0.3146, 0.09409, 0.3184, 0.0848, 0.3764, 0.1236, 0.3146, 0.09409, 0.25, 0.08124, 0.25, 0.07118, 0.3184, 0.0848, 0.25, 0.08124, 0.1854, 0.09409, 0.1816, 0.0848, 0.25, 0.07118, 0.1854, 0.09409, 0.1307, 0.1307, 0.1236, 0.1236, 0.1816, 0.0848, 0.1307, 0.1307, 0.09409, 0.1854, 0.0848, 0.1816, 0.1236, 0.1236, 0.09409, 0.1854, 0.08124, 0.25, 0.07118, 0.25, 0.0848, 0.1816, 0.08124, 0.25, 0.09409, 0.3146, 0.0848, 0.3184, 0.07118, 0.25, 0.09409, 0.3146, 0.1307, 0.3693, 0.1236, 0.3764, 0.0848, 0.3184, 0.1307, 0.3693, 0.1854, 0.4059, 0.1816, 0.4152, 0.1236, 0.3764, 0.1854, 0.4059, 0.25, 0.4188, 0.25, 0.4288, 0.1816, 0.4152, 0.25, 0.3842, 0.3014, 0.374, 0.3146, 0.4059, 0.25, 0.4188, 0.3014, 0.374, 0.3449, 0.3449, 0.3693, 0.3693, 0.3146, 0.4059, 0.3449, 0.3449, 0.374, 0.3014, 0.4059, 0.3146, 0.3693, 0.3693, 0.374, 0.3014, 0.3842, 0.25, 0.4188, 0.25, 0.4059, 0.3146, 0.3842, 0.25, 0.374, 0.1986, 0.4059, 0.1854, 0.4188, 0.25, 0.374, 0.1986, 0.3449, 0.1551, 0.3693, 0.1307, 0.4059, 0.1854, 0.3449, 0.1551, 0.3014, 0.126, 0.3146, 0.09409, 0.3693, 0.1307, 0.3014, 0.126, 0.25, 0.1158, 0.25, 0.08124, 0.3146, 0.09409, 0.25, 0.1158, 0.1986, 0.126, 0.1854, 0.09409, 0.25, 0.08124, 0.1986, 0.126, 0.1551, 0.1551, 0.1307, 0.1307, 0.1854, 0.09409, 0.1551, 0.1551, 0.126, 0.1986, 0.09409, 0.1854, 0.1307, 0.1307, 0.126, 0.1986, 0.1158, 0.25, 0.08124, 0.25, 0.09409, 0.1854, 0.1158, 0.25, 0.126, 0.3014, 0.09409, 0.3146, 0.08124, 0.25, 0.126, 0.3014, 0.1551, 0.3449, 0.1307, 0.3693, 0.09409, 0.3146, 0.1551, 0.3449, 0.1986, 0.374, 0.1854, 0.4059, 0.1307, 0.3693, 0.1986, 0.374, 0.25, 0.3842, 0.25, 0.4188, 0.1854, 0.4059, 0.25, 0.3739, 0.2974, 0.3645, 0.3014, 0.374, 0.25, 0.3842, 0.2974, 0.3645, 0.3376, 0.3376, 0.3449, 0.3449, 0.3014, 0.374, 0.3376, 0.3376, 0.3645, 0.2974, 0.374, 0.3014, 0.3449, 0.3449, 0.3645, 0.2974, 0.3739, 0.25, 0.3842, 0.25, 0.374, 0.3014, 0.3739, 0.25, 0.3645, 0.2026, 0.374, 0.1986, 0.3842, 0.25, 0.3645, 0.2026, 0.3376, 0.1624, 0.3449, 0.1551, 0.374, 0.1986, 0.3376, 0.1624, 0.2974, 0.1355, 0.3014, 0.126, 0.3449, 0.1551, 0.2974, 0.1355, 0.25, 0.1261, 0.25, 0.1158, 0.3014, 0.126, 0.25, 0.1261, 0.2026, 0.1355, 0.1986, 0.126, 0.25, 0.1158, 0.2026, 0.1355, 0.1624, 0.1624, 0.1551, 0.1551, 0.1986, 0.126, 0.1624, 0.1624, 0.1355, 0.2026, 0.126, 0.1986, 0.1551, 0.1551, 0.1355, 0.2026, 0.1261, 0.25, 0.1158, 0.25, 0.126, 0.1986, 0.1261, 0.25, 0.1355, 0.2974, 0.126, 0.3014, 0.1158, 0.25, 0.1355, 0.2974, 0.1624, 0.3376, 0.1551, 0.3449, 0.126, 0.3014, 0.1624, 0.3376, 0.2026, 0.3645, 0.1986, 0.374, 0.1551, 0.3449, 0.2026, 0.3645, 0.25, 0.3739, 0.25, 0.3842, 0.1986, 0.374, 0.25, 0.3649, 0.294, 0.3562, 0.2974, 0.3645, 0.25, 0.3739, 0.294, 0.3562, 0.3313, 0.3313, 0.3376, 0.3376, 0.2974, 0.3645, 0.3313, 0.3313, 0.3562, 0.294, 0.3645, 0.2974, 0.3376, 0.3376, 0.3562, 0.294, 0.3649, 0.25, 0.3739, 0.25, 0.3645, 0.2974, 0.3649, 0.25, 0.3562, 0.206, 0.3645, 0.2026, 0.3739, 0.25, 0.3562, 0.206, 0.3313, 0.1687, 0.3376, 0.1624, 0.3645, 0.2026, 0.3313, 0.1687, 0.294, 0.1438, 0.2974, 0.1355, 0.3376, 0.1624, 0.294, 0.1438, 0.25, 0.1351, 0.25, 0.1261, 0.2974, 0.1355, 0.25, 0.1351, 0.206, 0.1438, 0.2026, 0.1355, 0.25, 0.1261, 0.206, 0.1438, 0.1687, 0.1687, 0.1624, 0.1624, 0.2026, 0.1355, 0.1687, 0.1687, 0.1438, 0.206, 0.1355, 0.2026, 0.1624, 0.1624, 0.1438, 0.206, 0.1351, 0.25, 0.1261, 0.25, 0.1355, 0.2026, 0.1351, 0.25, 0.1438, 0.294, 0.1355, 0.2974, 0.1261, 0.25, 0.1438, 0.294, 0.1687, 0.3313, 0.1624, 0.3376, 0.1355, 0.2974, 0.1687, 0.3313, 0.206, 0.3562, 0.2026, 0.3645, 0.1624, 0.3376, 0.206, 0.3562, 0.25, 0.3649, 0.25, 0.3739, 0.2026, 0.3645, 0.25, 0.3296, 0.2805, 0.3235, 0.294, 0.3562, 0.25, 0.3649, 0.2805, 0.3235, 0.3063, 0.3063, 0.3313, 0.3313, 0.294, 0.3562, 0.3063, 0.3063, 0.3235, 0.2805, 0.3562, 0.294, 0.3313, 0.3313, 0.3235, 0.2805, 0.3296, 0.25, 0.3649, 0.25, 0.3562, 0.294, 0.3296, 0.25, 0.3235, 0.2195, 0.3562, 0.206, 0.3649, 0.25, 0.3235, 0.2195, 0.3063, 0.1937, 0.3313, 0.1687, 0.3562, 0.206, 0.3063, 0.1937, 0.2805, 0.1765, 0.294, 0.1438, 0.3313, 0.1687, 0.2805, 0.1765, 0.25, 0.1704, 0.25, 0.1351, 0.294, 0.1438, 0.25, 0.1704, 0.2195, 0.1765, 0.206, 0.1438, 0.25, 0.1351, 0.2195, 0.1765, 0.1937, 0.1937, 0.1687, 0.1687, 0.206, 0.1438, 0.1937, 0.1937, 0.1765, 0.2195, 0.1438, 0.206, 0.1687, 0.1687, 0.1765, 0.2195, 0.1704, 0.25, 0.1351, 0.25, 0.1438, 0.206, 0.1704, 0.25, 0.1765, 0.2805, 0.1438, 0.294, 0.1351, 0.25, 0.1765, 0.2805, 0.1937, 0.3063, 0.1687, 0.3313, 0.1438, 0.294, 0.1937, 0.3063, 0.2195, 0.3235, 0.206, 0.3562, 0.1687, 0.3313, 0.2195, 0.3235, 0.25, 0.3296, 0.25, 0.3649, 0.206, 0.3562, 0.25, 0.3199, 0.2768, 0.3146, 0.2805, 0.3235, 0.25, 0.3296, 0.2768, 0.3146, 0.2995, 0.2995, 0.3063, 0.3063, 0.2805, 0.3235, 0.2995, 0.2995, 0.3146, 0.2768, 0.3235, 0.2805, 0.3063, 0.3063, 0.3146, 0.2768, 0.3199, 0.25, 0.3296, 0.25, 0.3235, 0.2805, 0.3199, 0.25, 0.3146, 0.2232, 0.3235, 0.2195, 0.3296, 0.25, 0.3146, 0.2232, 0.2995, 0.2005, 0.3063, 0.1937, 0.3235, 0.2195, 0.2995, 0.2005, 0.2768, 0.1854, 0.2805, 0.1765, 0.3063, 0.1937, 0.2768, 0.1854, 0.25, 0.1801, 0.25, 0.1704, 0.2805, 0.1765, 0.25, 0.1801, 0.2232, 0.1854, 0.2195, 0.1765, 0.25, 0.1704, 0.2232, 0.1854, 0.2005, 0.2005, 0.1937, 0.1937, 0.2195, 0.1765, 0.2005, 0.2005, 0.1854, 0.2232, 0.1765, 0.2195, 0.1937, 0.1937, 0.1854, 0.2232, 0.1801, 0.25, 0.1704, 0.25, 0.1765, 0.2195, 0.1801, 0.25, 0.1854, 0.2768, 0.1765, 0.2805, 0.1704, 0.25, 0.1854, 0.2768, 0.2005, 0.2995, 0.1937, 0.3063, 0.1765, 0.2805, 0.2005, 0.2995, 0.2232, 0.3146, 0.2195, 0.3235, 0.1937, 0.3063, 0.2232, 0.3146, 0.25, 0.3199, 0.25, 0.3296, 0.2195, 0.3235, 0.25, 0.3141, 0.2745, 0.3092, 0.2768, 0.3146, 0.25, 0.3199, 0.2745, 0.3092, 0.2953, 0.2953, 0.2995, 0.2995, 0.2768, 0.3146, 0.2953, 0.2953, 0.3092, 0.2745, 0.3146, 0.2768, 0.2995, 0.2995, 0.3092, 0.2745, 0.3141, 0.25, 0.3199, 0.25, 0.3146, 0.2768, 0.3141, 0.25, 0.3092, 0.2255, 0.3146, 0.2232, 0.3199, 0.25, 0.3092, 0.2255, 0.2953, 0.2047, 0.2995, 0.2005, 0.3146, 0.2232, 0.2953, 0.2047, 0.2745, 0.1908, 0.2768, 0.1854, 0.2995, 0.2005, 0.2745, 0.1908, 0.25, 0.1859, 0.25, 0.1801, 0.2768, 0.1854, 0.25, 0.1859, 0.2255, 0.1908, 0.2232, 0.1854, 0.25, 0.1801, 0.2255, 0.1908, 0.2047, 0.2047, 0.2005, 0.2005, 0.2232, 0.1854, 0.2047, 0.2047, 0.1908, 0.2255, 0.1854, 0.2232, 0.2005, 0.2005, 0.1908, 0.2255, 0.1859, 0.25, 0.1801, 0.25, 0.1854, 0.2232, 0.1859, 0.25, 0.1908, 0.2745, 0.1854, 0.2768, 0.1801, 0.25, 0.1908, 0.2745, 0.2047, 0.2953, 0.2005, 0.2995, 0.1854, 0.2768, 0.2047, 0.2953, 0.2255, 0.3092, 0.2232, 0.3146, 0.2005, 0.2995, 0.2255, 0.3092, 0.25, 0.3141, 0.25, 0.3199, 0.2232, 0.3146, 0.25, 0.2845, 0.2632, 0.2819, 0.2745, 0.3092, 0.25, 0.3141, 0.2632, 0.2819, 0.2744, 0.2744, 0.2953, 0.2953, 0.2745, 0.3092, 0.2744, 0.2744, 0.2819, 0.2632, 0.3092, 0.2745, 0.2953, 0.2953, 0.2819, 0.2632, 0.2845, 0.25, 0.3141, 0.25, 0.3092, 0.2745, 0.2845, 0.25, 0.2819, 0.2368, 0.3092, 0.2255, 0.3141, 0.25, 0.2819, 0.2368, 0.2744, 0.2256, 0.2953, 0.2047, 0.3092, 0.2255, 0.2744, 0.2256, 0.2632, 0.2181, 0.2745, 0.1908, 0.2953, 0.2047, 0.2632, 0.2181, 0.25, 0.2155, 0.25, 0.1859, 0.2745, 0.1908, 0.25, 0.2155, 0.2368, 0.2181, 0.2255, 0.1908, 0.25, 0.1859, 0.2368, 0.2181, 0.2256, 0.2256, 0.2047, 0.2047, 0.2255, 0.1908, 0.2256, 0.2256, 0.2181, 0.2368, 0.1908, 0.2255, 0.2047, 0.2047, 0.2181, 0.2368, 0.2155, 0.25, 0.1859, 0.25, 0.1908, 0.2255, 0.2155, 0.25, 0.2181, 0.2632, 0.1908, 0.2745, 0.1859, 0.25, 0.2181, 0.2632, 0.2256, 0.2744, 0.2047, 0.2953, 0.1908, 0.2745, 0.2256, 0.2744, 0.2368, 0.2819, 0.2255, 0.3092, 0.2047, 0.2953, 0.2368, 0.2819, 0.25, 0.2845, 0.25, 0.3141, 0.2255, 0.3092, 0.25, 0.2786, 0.261, 0.2765, 0.2632, 0.2819, 0.25, 0.2845, 0.261, 0.2765, 0.2702, 0.2702, 0.2744, 0.2744, 0.2632, 0.2819, 0.2702, 0.2702, 0.2765, 0.261, 0.2819, 0.2632, 0.2744, 0.2744, 0.2765, 0.261, 0.2786, 0.25, 0.2845, 0.25, 0.2819, 0.2632, 0.2786, 0.25, 0.2765, 0.239, 0.2819, 0.2368, 0.2845, 0.25, 0.2765, 0.239, 0.2702, 0.2298, 0.2744, 0.2256, 0.2819, 0.2368, 0.2702, 0.2298, 0.261, 0.2235, 0.2632, 0.2181, 0.2744, 0.2256, 0.261, 0.2235, 0.25, 0.2214, 0.25, 0.2155, 0.2632, 0.2181, 0.25, 0.2214, 0.239, 0.2235, 0.2368, 0.2181, 0.25, 0.2155, 0.239, 0.2235, 0.2298, 0.2298, 0.2256, 0.2256, 0.2368, 0.2181, 0.2298, 0.2298, 0.2235, 0.239, 0.2181, 0.2368, 0.2256, 0.2256, 0.2235, 0.239, 0.2214, 0.25, 0.2155, 0.25, 0.2181, 0.2368, 0.2214, 0.25, 0.2235, 0.261, 0.2181, 0.2632, 0.2155, 0.25, 0.2235, 0.261, 0.2298, 0.2702, 0.2256, 0.2744, 0.2181, 0.2632, 0.2298, 0.2702, 0.239, 0.2765, 0.2368, 0.2819, 0.2256, 0.2744, 0.239, 0.2765, 0.25, 0.2786, 0.25, 0.2845, 0.2368, 0.2819, 1.0, 0.5, 1.0, 1.0, 0.9375, 1.0, 0.9375, 0.5, 0.9375, 0.5, 0.9375, 1.0, 0.875, 1.0, 0.875, 0.5, 0.875, 0.5, 0.875, 1.0, 0.8125, 1.0, 0.8125, 0.5, 0.8125, 0.5, 0.8125, 1.0, 0.75, 1.0, 0.75, 0.5, 0.75, 0.5, 0.75, 1.0, 0.6875, 1.0, 0.6875, 0.5, 0.6875, 0.5, 0.6875, 1.0, 0.625, 1.0, 0.625, 0.5, 0.625, 0.5, 0.625, 1.0, 0.5625, 1.0, 0.5625, 0.5, 0.5625, 0.5, 0.5625, 1.0, 0.5, 1.0, 0.5, 0.5, 0.5, 0.5, 0.5, 1.0, 0.4375, 1.0, 0.4375, 0.5, 0.4375, 0.5, 0.4375, 1.0, 0.375, 1.0, 0.375, 0.5, 0.375, 0.5, 0.375, 1.0, 0.3125, 1.0, 0.3125, 0.5, 0.3125, 0.5, 0.3125, 1.0, 0.25, 1.0, 0.25, 0.5, 0.25, 0.5, 0.25, 1.0, 0.1875, 1.0, 0.1875, 0.5, 0.1875, 0.5, 0.1875, 1.0, 0.125, 1.0, 0.125, 0.5, 0.261, 0.2765, 0.25, 0.2786, 0.239, 0.2765, 0.2298, 0.2702, 0.2235, 0.261, 0.2214, 0.25, 0.2235, 0.239, 0.2298, 0.2298, 0.239, 0.2235, 0.25, 0.2214, 0.261, 0.2235, 0.2702, 0.2298, 0.2765, 0.239, 0.2786, 0.25, 0.2765, 0.261, 0.2702, 0.2702, 0.125, 0.5, 0.125, 1.0, 0.0625, 1.0, 0.0625, 0.5, 0.0625, 0.5, 0.0625, 1.0, 0.0, 1.0, 0.0, 0.5, 0.75, 0.49, 0.8418, 0.4717, 0.9197, 0.4197, 0.9717, 0.3418, 0.99, 0.25, 0.9717, 0.1582, 0.9197, 0.08029, 0.8418, 0.02827, 0.75, 0.01, 0.6582, 0.02827, 0.5803, 0.08029, 0.5283, 0.1582, 0.51, 0.25, 0.5283, 0.3418, 0.5803, 0.4197, 0.6582, 0.4717, 0.25, 0.4392, 0.3224, 0.4248, 0.3418, 0.4717, 0.25, 0.49, 0.3224, 0.4248, 0.3838, 0.3838, 0.4197, 0.4197, 0.3418, 0.4717, 0.3838, 0.3838, 0.4248, 0.3224, 0.4717, 0.3418, 0.4197, 0.4197, 0.4248, 0.3224, 0.4392, 0.25, 0.49, 0.25, 0.4717, 0.3418, 0.4392, 0.25, 0.4248, 0.1776, 0.4717, 0.1582, 0.49, 0.25, 0.4248, 0.1776, 0.3838, 0.1162, 0.4197, 0.08029, 0.4717, 0.1582, 0.3838, 0.1162, 0.3224, 0.07521, 0.3418, 0.02827, 0.4197, 0.08029, 0.3224, 0.07521, 0.25, 0.06081, 0.25, 0.01, 0.3418, 0.02827, 0.25, 0.06081, 0.1776, 0.07521, 0.1582, 0.02827, 0.25, 0.01, 0.1776, 0.07521, 0.1162, 0.1162, 0.08029, 0.08029, 0.1582, 0.02827, 0.1162, 0.1162, 0.07521, 0.1776, 0.02827, 0.1582, 0.08029, 0.08029, 0.07521, 0.1776, 0.06081, 0.25, 0.01, 0.25, 0.02827, 0.1582, 0.06081, 0.25, 0.07521, 0.3224, 0.02827, 0.3418, 0.01, 0.25, 0.07521, 0.3224, 0.1162, 0.3838, 0.08029, 0.4197, 0.02827, 0.3418, 0.1162, 0.3838, 0.1776, 0.4248, 0.1582, 0.4717, 0.08029, 0.4197, 0.1776, 0.4248, 0.25, 0.4392, 0.25, 0.49, 0.1582, 0.4717, 0.25, 0.4288, 0.3184, 0.4152, 0.3224, 0.4248, 0.25, 0.4392, 0.3184, 0.4152, 0.3764, 0.3764, 0.3838, 0.3838, 0.3224, 0.4248, 0.3764, 0.3764, 0.4152, 0.3184, 0.4248, 0.3224, 0.3838, 0.3838, 0.4152, 0.3184, 0.4288, 0.25, 0.4392, 0.25, 0.4248, 0.3224, 0.4288, 0.25, 0.4152, 0.1816, 0.4248, 0.1776, 0.4392, 0.25, 0.4152, 0.1816, 0.3764, 0.1236, 0.3838, 0.1162, 0.4248, 0.1776, 0.3764, 0.1236, 0.3184, 0.0848, 0.3224, 0.07521, 0.3838, 0.1162, 0.3184, 0.0848, 0.25, 0.07118, 0.25, 0.06081, 0.3224, 0.07521, 0.25, 0.07118, 0.1816, 0.0848, 0.1776, 0.07521, 0.25, 0.06081, 0.1816, 0.0848, 0.1236, 0.1236, 0.1162, 0.1162, 0.1776, 0.07521, 0.1236, 0.1236, 0.0848, 0.1816, 0.07521, 0.1776, 0.1162, 0.1162, 0.0848, 0.1816, 0.07118, 0.25, 0.06081, 0.25, 0.07521, 0.1776, 0.07118, 0.25, 0.0848, 0.3184, 0.07521, 0.3224, 0.06081, 0.25, 0.0848, 0.3184, 0.1236, 0.3764, 0.1162, 0.3838, 0.07521, 0.3224, 0.1236, 0.3764, 0.1816, 0.4152, 0.1776, 0.4248, 0.1162, 0.3838, 0.1816, 0.4152, 0.25, 0.4288, 0.25, 0.4392, 0.1776, 0.4248, 0.25, 0.4188, 0.3146, 0.4059, 0.3184, 0.4152, 0.25, 0.4288, 0.3146, 0.4059, 0.3693, 0.3693, 0.3764, 0.3764, 0.3184, 0.4152, 0.3693, 0.3693, 0.4059, 0.3146, 0.4152, 0.3184, 0.3764, 0.3764, 0.4059, 0.3146, 0.4188, 0.25, 0.4288, 0.25, 0.4152, 0.3184, 0.4188, 0.25, 0.4059, 0.1854, 0.4152, 0.1816, 0.4288, 0.25, 0.4059, 0.1854, 0.3693, 0.1307, 0.3764, 0.1236, 0.4152, 0.1816, 0.3693, 0.1307, 0.3146, 0.09409, 0.3184, 0.0848, 0.3764, 0.1236, 0.3146, 0.09409, 0.25, 0.08124, 0.25, 0.07118, 0.3184, 0.0848, 0.25, 0.08124, 0.1854, 0.09409, 0.1816, 0.0848, 0.25, 0.07118, 0.1854, 0.09409, 0.1307, 0.1307, 0.1236, 0.1236, 0.1816, 0.0848, 0.1307, 0.1307, 0.09409, 0.1854, 0.0848, 0.1816, 0.1236, 0.1236, 0.09409, 0.1854, 0.08124, 0.25, 0.07118, 0.25, 0.0848, 0.1816, 0.08124, 0.25, 0.09409, 0.3146, 0.0848, 0.3184, 0.07118, 0.25, 0.09409, 0.3146, 0.1307, 0.3693, 0.1236, 0.3764, 0.0848, 0.3184, 0.1307, 0.3693, 0.1854, 0.4059, 0.1816, 0.4152, 0.1236, 0.3764, 0.1854, 0.4059, 0.25, 0.4188, 0.25, 0.4288, 0.1816, 0.4152, 0.25, 0.3842, 0.3014, 0.374, 0.3146, 0.4059, 0.25, 0.4188, 0.3014, 0.374, 0.3449, 0.3449, 0.3693, 0.3693, 0.3146, 0.4059, 0.3449, 0.3449, 0.374, 0.3014, 0.4059, 0.3146, 0.3693, 0.3693, 0.374, 0.3014, 0.3842, 0.25, 0.4188, 0.25, 0.4059, 0.3146, 0.3842, 0.25, 0.374, 0.1986, 0.4059, 0.1854, 0.4188, 0.25, 0.374, 0.1986, 0.3449, 0.1551, 0.3693, 0.1307, 0.4059, 0.1854, 0.3449, 0.1551, 0.3014, 0.126, 0.3146, 0.09409, 0.3693, 0.1307, 0.3014, 0.126, 0.25, 0.1158, 0.25, 0.08124, 0.3146, 0.09409, 0.25, 0.1158, 0.1986, 0.126, 0.1854, 0.09409, 0.25, 0.08124, 0.1986, 0.126, 0.1551, 0.1551, 0.1307, 0.1307, 0.1854, 0.09409, 0.1551, 0.1551, 0.126, 0.1986, 0.09409, 0.1854, 0.1307, 0.1307, 0.126, 0.1986, 0.1158, 0.25, 0.08124, 0.25, 0.09409, 0.1854, 0.1158, 0.25, 0.126, 0.3014, 0.09409, 0.3146, 0.08124, 0.25, 0.126, 0.3014, 0.1551, 0.3449, 0.1307, 0.3693, 0.09409, 0.3146, 0.1551, 0.3449, 0.1986, 0.374, 0.1854, 0.4059, 0.1307, 0.3693, 0.1986, 0.374, 0.25, 0.3842, 0.25, 0.4188, 0.1854, 0.4059, 0.25, 0.3739, 0.2974, 0.3645, 0.3014, 0.374, 0.25, 0.3842, 0.2974, 0.3645, 0.3376, 0.3376, 0.3449, 0.3449, 0.3014, 0.374, 0.3376, 0.3376, 0.3645, 0.2974, 0.374, 0.3014, 0.3449, 0.3449, 0.3645, 0.2974, 0.3739, 0.25, 0.3842, 0.25, 0.374, 0.3014, 0.3739, 0.25, 0.3645, 0.2026, 0.374, 0.1986, 0.3842, 0.25, 0.3645, 0.2026, 0.3376, 0.1624, 0.3449, 0.1551, 0.374, 0.1986, 0.3376, 0.1624, 0.2974, 0.1355, 0.3014, 0.126, 0.3449, 0.1551, 0.2974, 0.1355, 0.25, 0.1261, 0.25, 0.1158, 0.3014, 0.126, 0.25, 0.1261, 0.2026, 0.1355, 0.1986, 0.126, 0.25, 0.1158, 0.2026, 0.1355, 0.1624, 0.1624, 0.1551, 0.1551, 0.1986, 0.126, 0.1624, 0.1624, 0.1355, 0.2026, 0.126, 0.1986, 0.1551, 0.1551, 0.1355, 0.2026, 0.1261, 0.25, 0.1158, 0.25, 0.126, 0.1986, 0.1261, 0.25, 0.1355, 0.2974, 0.126, 0.3014, 0.1158, 0.25, 0.1355, 0.2974, 0.1624, 0.3376, 0.1551, 0.3449, 0.126, 0.3014, 0.1624, 0.3376, 0.2026, 0.3645, 0.1986, 0.374, 0.1551, 0.3449, 0.2026, 0.3645, 0.25, 0.3739, 0.25, 0.3842, 0.1986, 0.374, 0.25, 0.3649, 0.294, 0.3562, 0.2974, 0.3645, 0.25, 0.3739, 0.294, 0.3562, 0.3313, 0.3313, 0.3376, 0.3376, 0.2974, 0.3645, 0.3313, 0.3313, 0.3562, 0.294, 0.3645, 0.2974, 0.3376, 0.3376, 0.3562, 0.294, 0.3649, 0.25, 0.3739, 0.25, 0.3645, 0.2974, 0.3649, 0.25, 0.3562, 0.206, 0.3645, 0.2026, 0.3739, 0.25, 0.3562, 0.206, 0.3313, 0.1687, 0.3376, 0.1624, 0.3645, 0.2026, 0.3313, 0.1687, 0.294, 0.1438, 0.2974, 0.1355, 0.3376, 0.1624, 0.294, 0.1438, 0.25, 0.1351, 0.25, 0.1261, 0.2974, 0.1355, 0.25, 0.1351, 0.206, 0.1438, 0.2026, 0.1355, 0.25, 0.1261, 0.206, 0.1438, 0.1687, 0.1687, 0.1624, 0.1624, 0.2026, 0.1355, 0.1687, 0.1687, 0.1438, 0.206, 0.1355, 0.2026, 0.1624, 0.1624, 0.1438, 0.206, 0.1351, 0.25, 0.1261, 0.25, 0.1355, 0.2026, 0.1351, 0.25, 0.1438, 0.294, 0.1355, 0.2974, 0.1261, 0.25, 0.1438, 0.294, 0.1687, 0.3313, 0.1624, 0.3376, 0.1355, 0.2974, 0.1687, 0.3313, 0.206, 0.3562, 0.2026, 0.3645, 0.1624, 0.3376, 0.206, 0.3562, 0.25, 0.3649, 0.25, 0.3739, 0.2026, 0.3645, 0.25, 0.3296, 0.2805, 0.3235, 0.294, 0.3562, 0.25, 0.3649, 0.2805, 0.3235, 0.3063, 0.3063, 0.3313, 0.3313, 0.294, 0.3562, 0.3063, 0.3063, 0.3235, 0.2805, 0.3562, 0.294, 0.3313, 0.3313, 0.3235, 0.2805, 0.3296, 0.25, 0.3649, 0.25, 0.3562, 0.294, 0.3296, 0.25, 0.3235, 0.2195, 0.3562, 0.206, 0.3649, 0.25, 0.3235, 0.2195, 0.3063, 0.1937, 0.3313, 0.1687, 0.3562, 0.206, 0.3063, 0.1937, 0.2805, 0.1765, 0.294, 0.1438, 0.3313, 0.1687, 0.2805, 0.1765, 0.25, 0.1704, 0.25, 0.1351, 0.294, 0.1438, 0.25, 0.1704, 0.2195, 0.1765, 0.206, 0.1438, 0.25, 0.1351, 0.2195, 0.1765, 0.1937, 0.1937, 0.1687, 0.1687, 0.206, 0.1438, 0.1937, 0.1937, 0.1765, 0.2195, 0.1438, 0.206, 0.1687, 0.1687, 0.1765, 0.2195, 0.1704, 0.25, 0.1351, 0.25, 0.1438, 0.206, 0.1704, 0.25, 0.1765, 0.2805, 0.1438, 0.294, 0.1351, 0.25, 0.1765, 0.2805, 0.1937, 0.3063, 0.1687, 0.3313, 0.1438, 0.294, 0.1937, 0.3063, 0.2195, 0.3235, 0.206, 0.3562, 0.1687, 0.3313, 0.2195, 0.3235, 0.25, 0.3296, 0.25, 0.3649, 0.206, 0.3562, 0.25, 0.3199, 0.2768, 0.3146, 0.2805, 0.3235, 0.25, 0.3296, 0.2768, 0.3146, 0.2995, 0.2995, 0.3063, 0.3063, 0.2805, 0.3235, 0.2995, 0.2995, 0.3146, 0.2768, 0.3235, 0.2805, 0.3063, 0.3063, 0.3146, 0.2768, 0.3199, 0.25, 0.3296, 0.25, 0.3235, 0.2805, 0.3199, 0.25, 0.3146, 0.2232, 0.3235, 0.2195, 0.3296, 0.25, 0.3146, 0.2232, 0.2995, 0.2005, 0.3063, 0.1937, 0.3235, 0.2195, 0.2995, 0.2005, 0.2768, 0.1854, 0.2805, 0.1765, 0.3063, 0.1937, 0.2768, 0.1854, 0.25, 0.1801, 0.25, 0.1704, 0.2805, 0.1765, 0.25, 0.1801, 0.2232, 0.1854, 0.2195, 0.1765, 0.25, 0.1704, 0.2232, 0.1854, 0.2005, 0.2005, 0.1937, 0.1937, 0.2195, 0.1765, 0.2005, 0.2005, 0.1854, 0.2232, 0.1765, 0.2195, 0.1937, 0.1937, 0.1854, 0.2232, 0.1801, 0.25, 0.1704, 0.25, 0.1765, 0.2195, 0.1801, 0.25, 0.1854, 0.2768, 0.1765, 0.2805, 0.1704, 0.25, 0.1854, 0.2768, 0.2005, 0.2995, 0.1937, 0.3063, 0.1765, 0.2805, 0.2005, 0.2995, 0.2232, 0.3146, 0.2195, 0.3235, 0.1937, 0.3063, 0.2232, 0.3146, 0.25, 0.3199, 0.25, 0.3296, 0.2195, 0.3235, 0.25, 0.3141, 0.2745, 0.3092, 0.2768, 0.3146, 0.25, 0.3199, 0.2745, 0.3092, 0.2953, 0.2953, 0.2995, 0.2995, 0.2768, 0.3146, 0.2953, 0.2953, 0.3092, 0.2745, 0.3146, 0.2768, 0.2995, 0.2995, 0.3092, 0.2745, 0.3141, 0.25, 0.3199, 0.25, 0.3146, 0.2768, 0.3141, 0.25, 0.3092, 0.2255, 0.3146, 0.2232, 0.3199, 0.25, 0.3092, 0.2255, 0.2953, 0.2047, 0.2995, 0.2005, 0.3146, 0.2232, 0.2953, 0.2047, 0.2745, 0.1908, 0.2768, 0.1854, 0.2995, 0.2005, 0.2745, 0.1908, 0.25, 0.1859, 0.25, 0.1801, 0.2768, 0.1854, 0.25, 0.1859, 0.2255, 0.1908, 0.2232, 0.1854, 0.25, 0.1801, 0.2255, 0.1908, 0.2047, 0.2047, 0.2005, 0.2005, 0.2232, 0.1854, 0.2047, 0.2047, 0.1908, 0.2255, 0.1854, 0.2232, 0.2005, 0.2005, 0.1908, 0.2255, 0.1859, 0.25, 0.1801, 0.25, 0.1854, 0.2232, 0.1859, 0.25, 0.1908, 0.2745, 0.1854, 0.2768, 0.1801, 0.25, 0.1908, 0.2745, 0.2047, 0.2953, 0.2005, 0.2995, 0.1854, 0.2768, 0.2047, 0.2953, 0.2255, 0.3092, 0.2232, 0.3146, 0.2005, 0.2995, 0.2255, 0.3092, 0.25, 0.3141, 0.25, 0.3199, 0.2232, 0.3146, 0.25, 0.2845, 0.2632, 0.2819, 0.2745, 0.3092, 0.25, 0.3141, 0.2632, 0.2819, 0.2744, 0.2744, 0.2953, 0.2953, 0.2745, 0.3092, 0.2744, 0.2744, 0.2819, 0.2632, 0.3092, 0.2745, 0.2953, 0.2953, 0.2819, 0.2632, 0.2845, 0.25, 0.3141, 0.25, 0.3092, 0.2745, 0.2845, 0.25, 0.2819, 0.2368, 0.3092, 0.2255, 0.3141, 0.25, 0.2819, 0.2368, 0.2744, 0.2256, 0.2953, 0.2047, 0.3092, 0.2255, 0.2744, 0.2256, 0.2632, 0.2181, 0.2745, 0.1908, 0.2953, 0.2047, 0.2632, 0.2181, 0.25, 0.2155, 0.25, 0.1859, 0.2745, 0.1908, 0.25, 0.2155, 0.2368, 0.2181, 0.2255, 0.1908, 0.25, 0.1859, 0.2368, 0.2181, 0.2256, 0.2256, 0.2047, 0.2047, 0.2255, 0.1908, 0.2256, 0.2256, 0.2181, 0.2368, 0.1908, 0.2255, 0.2047, 0.2047, 0.2181, 0.2368, 0.2155, 0.25, 0.1859, 0.25, 0.1908, 0.2255, 0.2155, 0.25, 0.2181, 0.2632, 0.1908, 0.2745, 0.1859, 0.25, 0.2181, 0.2632, 0.2256, 0.2744, 0.2047, 0.2953, 0.1908, 0.2745, 0.2256, 0.2744, 0.2368, 0.2819, 0.2255, 0.3092, 0.2047, 0.2953, 0.2368, 0.2819, 0.25, 0.2845, 0.25, 0.3141, 0.2255, 0.3092, 0.25, 0.2786, 0.261, 0.2765, 0.2632, 0.2819, 0.25, 0.2845, 0.261, 0.2765, 0.2702, 0.2702, 0.2744, 0.2744, 0.2632, 0.2819, 0.2702, 0.2702, 0.2765, 0.261, 0.2819, 0.2632, 0.2744, 0.2744, 0.2765, 0.261, 0.2786, 0.25, 0.2845, 0.25, 0.2819, 0.2632, 0.2786, 0.25, 0.2765, 0.239, 0.2819, 0.2368, 0.2845, 0.25, 0.2765, 0.239, 0.2702, 0.2298, 0.2744, 0.2256, 0.2819, 0.2368, 0.2702, 0.2298, 0.261, 0.2235, 0.2632, 0.2181, 0.2744, 0.2256, 0.261, 0.2235, 0.25, 0.2214, 0.25, 0.2155, 0.2632, 0.2181, 0.25, 0.2214, 0.239, 0.2235, 0.2368, 0.2181, 0.25, 0.2155, 0.239, 0.2235, 0.2298, 0.2298, 0.2256, 0.2256, 0.2368, 0.2181, 0.2298, 0.2298, 0.2235, 0.239, 0.2181, 0.2368, 0.2256, 0.2256, 0.2235, 0.239, 0.2214, 0.25, 0.2155, 0.25, 0.2181, 0.2368, 0.2214, 0.25, 0.2235, 0.261, 0.2181, 0.2632, 0.2155, 0.25, 0.2235, 0.261, 0.2298, 0.2702, 0.2256, 0.2744, 0.2181, 0.2632, 0.2298, 0.2702, 0.239, 0.2765, 0.2368, 0.2819, 0.2256, 0.2744, 0.239, 0.2765, 0.25, 0.2786, 0.25, 0.2845, 0.2368, 0.2819, 0.0, 0.0, 0.0, 0.0, 0.0, 0.0, 0.0, 0.0])
me_cylinder_002.materials.append(mat_colorizer_007)
me_cylinder_002.use_remesh_fix_poles = True
me_cylinder_002.use_remesh_preserve_attributes = False
me_cylinder_002.use_mirror_vertex_groups = False
me_cylinder_002.update()

# ---- objects
ob_cylinder = bpy.data.objects.new('Cylinder', me_cylinder_002)

# ---- transforms, parenting, visibility, modifiers, constraints
ob_cylinder.location = (0.0, 0.0, 0.0)
ob_cylinder.lineart.crease_threshold = 0.0

# ---- collection membership
col_collection.objects.link(ob_cylinder)

# ---- scene / render settings (as saved in the file)
scene.frame_start = 1; scene.frame_end = 250; scene.frame_set(1)
scene.render.engine = 'CYCLES'
scene.cycles.use_denoising = False
scene.cycles.samples = 128
scene.cycles.sampling_pattern = 'TABULATED_SOBOL'
scene.cycles.use_adaptive_sampling = False
scene.cycles.use_light_tree = False
scene.view_settings.view_transform = 'Filmic'
bpy.context.view_layer.update()

# ---- added for rendering (the .blend has no active camera and no usable light): camera, sun
cam_auto = bpy.data.cameras.new('AutoCamera')
cam_auto.lens = 50.0
cam_auto.sensor_width = 36.0
cam_auto.clip_end = 1000.0
ob_auto_camera = bpy.data.objects.new('AutoCamera', cam_auto)
scene.collection.objects.link(ob_auto_camera)
ob_auto_camera.location = (8.98747, -7.56203, 6.0848)
ob_auto_camera.rotation_euler = (1.09748, -7.21219e-08, 0.694738)
scene.camera = ob_auto_camera
light_auto_sun = bpy.data.lights.new('AutoSun', 'SUN')
light_auto_sun.energy = 3.0
light_auto_sun.angle = 0.0523599
ob_auto_sun = bpy.data.objects.new('AutoSun', light_auto_sun)
scene.collection.objects.link(ob_auto_sun)
ob_auto_sun.rotation_euler = (0.872665, 0.174533, 0.523599)
bpy.context.view_layer.update()
